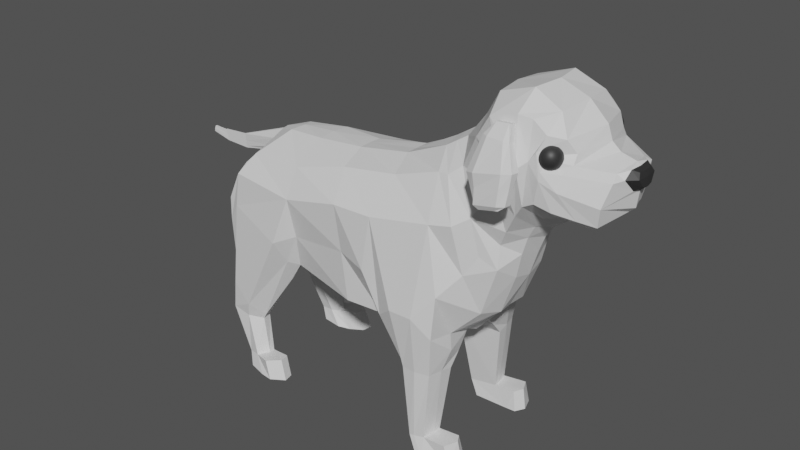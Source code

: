 # Source: dog_03.blend  (saved by Blender 2.80.75; exported with 4.5.12 LTS)
import bpy
from mathutils import Matrix  # noqa: F401  (used for matrix-valued properties, if any)

bpy.ops.wm.read_factory_settings(use_empty=True)
scene = bpy.context.scene
scene.name = 'Scene'

# ---- collections
col_collection = bpy.data.collections.new('Collection'); scene.collection.children.link(col_collection)

# ---- materials (node trees are filled in below, after node groups)
mat_material_001 = bpy.data.materials.new('Material.001')
mat_material_002 = bpy.data.materials.new('Material.002')

# ---- material node trees
mat_material_001.use_nodes = True; mat_material_001.node_tree.nodes.clear()
_N = mat_material_001.node_tree.nodes; _L = mat_material_001.node_tree.links
n0 = _N.new('ShaderNodeOutputMaterial'); n0.name = 'Material Output'; n0.location = (300, 300)
n1 = _N.new('ShaderNodeBsdfPrincipled'); n1.name = 'Principled BSDF'; n1.location = (10, 300)
n1.distribution = 'GGX'
n1.subsurface_method = 'BURLEY'
n1.inputs[3].default_value = 1.45
n1.inputs[27].default_value = (0.0, 0.0, 0.0, 1.0)
n1.inputs[28].default_value = 1.0
_L.new(n1.outputs[0], n0.inputs[0])
n0.is_active_output = True
mat_material_002.use_nodes = True; mat_material_002.node_tree.nodes.clear()
_N = mat_material_002.node_tree.nodes; _L = mat_material_002.node_tree.links
n0 = _N.new('ShaderNodeOutputMaterial'); n0.name = 'Material Output'; n0.location = (300, 300)
n1 = _N.new('ShaderNodeBsdfPrincipled'); n1.name = 'Principled BSDF'; n1.location = (10, 300)
n1.distribution = 'GGX'
n1.subsurface_method = 'BURLEY'
n1.inputs[0].default_value = (0.02772, 0.02772, 0.02772, 1.0)
n1.inputs[3].default_value = 1.45
n1.inputs[27].default_value = (0.0, 0.0, 0.0, 1.0)
n1.inputs[28].default_value = 1.0
_L.new(n1.outputs[0], n0.inputs[0])
n0.is_active_output = True

# ---- world
world_world = bpy.data.worlds.new('World'); scene.world = world_world
world_world.use_nodes = True; world_world.node_tree.nodes.clear()
_N = world_world.node_tree.nodes; _L = world_world.node_tree.links
n0 = _N.new('ShaderNodeOutputWorld'); n0.name = 'World Output'; n0.location = (300, 300)
n1 = _N.new('ShaderNodeBackground'); n1.name = 'Background'; n1.location = (10, 300)
n1.inputs[0].default_value = (0.0678, 0.0678, 0.0678, 1.0)
_L.new(n1.outputs[0], n0.inputs[0])
n0.is_active_output = True
world_world.color = (0.5984, 0.5984, 0.5984)
world_world.use_sun_shadow = False
world_world.sun_shadow_jitter_overblur = 0.0

# ---- meshes
me_cube_002 = bpy.data.meshes.new('Cube.002')
me_cube_002.from_pydata([(-0.1565, -0.4412, -1.908), (-1.549, -0.2951, 0.01636), (-0.04627, -0.4504, -1.53), (-1.062, -0.4202, 0.6127), (0.09485, -0.4547, -1.261), (-0.6994, -0.5778, 1.16), (0.4846, -0.546, -0.8625), (0.6319, -0.6951, 1.139), (1.011, -0.7559, 0.5073), (1.244, -0.5874, -0.8634), (1.019, -0.8677, 0.3301), (0.8612, -0.8614, 0.7487), (1.356, -0.5975, -0.8421), (1.61, -0.4693, 0.2201), (-0.8476, -1.12, -1.143), (-0.4801, -1.009, -0.4546), (-0.1536, -1.279, -0.04698), (0.3383, -1.207, 0.3267), (0.8679, -1.096, -0.1397), (1.556, -0.8201, -0.3283), (1.882, -0.192, 0.2258), (1.941, -0.1387, -0.04586), (-0.08154, 0.0, -2.002), (-1.591, 0.0, 0.09099), (0.04882, 0.0, -1.647), (-1.069, 0.0, 0.6353), (0.2102, 0.0, -1.396), (-0.7261, 0.0, 1.202), (0.6555, 0.0, -1.044), (0.7376, 0.0, 1.206), (1.224, 0.0, 0.5532), (1.238, 0.0, -0.7895), (1.401, 0.0, 0.4042), (1.121, 0.0, 0.8382), (1.402, 0.0, -0.7387), (1.711, 0.0, 0.324), (1.779, 0.0, -0.5271), (1.894, 0.0, 0.2213), (1.956, 0.0, -0.06168), (-1.36, -0.6945, -0.4016), (0.7557, -0.9353, 0.6153), (-0.9006, -0.9656, 0.3748), (-0.562, -1.07, 0.8776), (0.276, -1.011, 1.01), (0.8053, -0.8691, 0.4731), (0.8295, -0.9335, 0.3456), (1.655, -0.6563, 0.1126), (1.918, -0.2589, 0.1184), (1.934, 0.0, 0.1145), (0.6315, -1.048, 0.6396), (0.6005, -1.074, 0.8209), (0.5979, -1.12, 0.4914), (0.4956, -1.213, 0.5349), (0.8813, -0.9973, 0.1653), (0.7819, -0.976, 0.2498), (0.808, -0.5983, -0.835), (0.5678, -1.216, 0.03454), (0.9304, 0.0, -0.9166), (0.5849, -1.204, 0.2026), (0.6258, -1.117, 0.3405), (1.791, -0.1812, -0.1477), (1.765, -0.2705, 0.2696), (1.791, 0.0, 0.2692), (1.824, 0.0, -0.1766), (1.742, -0.4226, 0.1185), (0.03866, -0.622, 1.414), (0.2829, -0.5039, -1.022), (0.1648, -1.301, 0.174), (0.4413, 0.0, -1.236), (0.1447, 0.0, 1.432), (-0.005662, -1.05, 1.045), (-1.354, -0.9599, -3.854), (-1.977, -0.3858, -0.2608), (-1.641, -1.351, -1.439), (-1.419, 0.0, -4.247), (-2.016, 0.0, -0.1892), (-1.843, -0.7884, -0.6278), (-1.348, -1.468, -2.837), (-3.031, -1.062, -3.998), (-2.978, -0.2976, -0.7161), (-2.997, -1.443, -1.677), (-2.861, 0.0, -4.307), (-3.003, 0.0, -0.7309), (-2.838, -0.8517, -0.9484), (-3.152, -1.505, -2.868), (-3.798, -1.224, -3.922), (-4.202, -0.2822, -0.9412), (-3.931, -1.418, -1.718), (-3.718, 0.0, -4.176), (-4.215, 0.0, -0.9399), (-4.09, -0.9063, -1.132), (-3.837, -1.341, -2.761), (-5.37, -0.9808, -3.76), (-5.186, -0.3974, -0.9769), (-5.254, -1.404, -2.027), (-5.817, 0.0, -4.004), (-5.215, 0.0, -0.9541), (-5.31, -1.023, -1.446), (-5.245, -1.193, -2.965), (-0.4091, -0.8498, -2.173), (-0.254, 0.0, -2.553), (-0.7292, -1.003, -1.937), (-0.2449, -0.875, -1.318), (0.01533, -1.008, -0.867), (0.4568, -1.146, -0.4438), (1.16, -0.887, -0.6457), (1.488, -0.7418, -0.7215), (-0.422, -0.7763, -1.679), (1.663, 0.0, -0.631), (0.7643, -1.065, -0.5465), (0.2144, -1.113, -0.5837), (-7.352, -0.9822, -3.163), (-6.157, -0.2852, -1.073), (-6.856, -1.239, -1.966), (-6.983, 0.0, -3.811), (-6.034, 0.0, -1.021), (-6.614, -0.9309, -1.543), (-7.163, -1.229, -2.613), (-0.9824, -1.139, -2.37), (-1.148, -1.305, -1.338), (-1.763, -0.3419, -0.1222), (-1.803, 0.0, -0.0491), (-0.6488, 0.0, -3.366), (-0.7738, -0.8005, -3.259), (-1.605, -0.8214, -0.6049), (-1.431, -0.3, -4.097), (-2.883, -0.5081, -4.193), (-3.729, -0.6898, -4.237), (-5.693, -0.5209, -3.999), (-0.2752, -0.4167, -2.451), (-7.039, -0.5225, -3.775), (-0.6026, -0.3731, -3.343), (-7.197, -0.7665, -2.83), (-6.532, -0.1123, -1.216), (-6.872, -0.9577, -1.794), (-7.334, 0.0, -3.078), (-6.554, 0.0, -1.17), (-6.712, -0.5851, -1.516), (-7.034, -0.8447, -2.254), (-7.299, -0.4494, -3.014), (-1.433, -1.116, -4.675), (-1.807, -1.511, -4.662), (-1.506, -1.422, -4.674), (-2.437, -1.042, -4.688), (-2.11, -1.49, -4.67), (-2.238, -1.353, -4.679), (-1.414, -0.839, -4.737), (-2.399, -0.7718, -4.742), (-2.695, -0.9805, -4.296), (-2.561, -0.5977, -4.47), (-1.817, -1.639, -3.398), (-1.398, -1.534, -3.758), (-2.707, -1.492, -3.708), (-1.311, -0.9737, -4.218), (-1.407, -0.5999, -4.439), (-2.324, -1.654, -3.396), (-1.573, -1.132, -6.213), (-1.853, -1.444, -6.261), (-1.628, -1.41, -6.222), (-2.211, -1.121, -6.322), (-1.967, -1.444, -6.28), (-2.063, -1.347, -6.296), (-1.559, -0.9769, -6.21), (-2.183, -0.9693, -6.317), (-1.225, -1.12, -6.605), (-1.582, -1.556, -6.622), (-1.296, -1.505, -6.623), (-2.018, -1.109, -6.634), (-1.708, -1.558, -6.636), (-1.829, -1.423, -6.639), (-1.207, -0.9043, -6.605), (-1.982, -0.8983, -6.625), (-0.9552, -1.162, -6.141), (-1.089, -1.443, -6.164), (-1.076, -0.969, -6.162), (-0.8723, -1.133, -6.604), (-0.9887, -1.455, -6.621), (-0.9955, -0.9149, -6.602), (-6.382, -0.8724, -5.231), (-6.567, -1.464, -4.978), (-6.329, -1.185, -5.284), (-7.143, -1.014, -4.328), (-6.94, -1.474, -4.543), (-7.069, -1.248, -4.413), (-6.616, -0.7046, -4.931), (-7.015, -0.735, -4.464), (-5.667, -0.9461, -4.221), (-5.56, -1.186, -3.67), (-7.173, -1.234, -3.135), (-6.911, -1.3, -2.715), (-7.066, -0.5713, -3.982), (-7.331, -0.9881, -3.501), (-5.585, -1.553, -3.085), (-5.934, -0.5579, -4.341), (-6.451, -0.96, -5.4), (-6.663, -1.396, -5.326), (-6.399, -1.181, -5.41), (-7.265, -1.107, -5.174), (-7.059, -1.426, -5.219), (-7.188, -1.271, -5.195), (-6.711, -0.8547, -5.318), (-7.135, -0.8999, -5.203), (-5.875, -1.054, -6.577), (-6.098, -1.624, -6.553), (-5.821, -1.276, -6.574), (-6.719, -1.199, -6.544), (-6.507, -1.521, -6.541), (-6.638, -1.364, -6.547), (-6.146, -0.9476, -6.557), (-6.585, -0.9911, -6.542), (-6.226, -1.096, -6.218), (-6.217, -1.238, -6.207), (-6.428, -1.033, -6.239), (-6.726, -1.066, -6.271), (-6.857, -1.203, -6.293), (-6.778, -1.307, -6.283), (-6.381, -1.465, -6.229), (-6.65, -1.404, -6.258), (-5.586, -1.22, -6.571), (-5.809, -1.659, -6.547), (-5.532, -1.444, -6.568), (-5.732, -1.182, -6.125), (-5.68, -1.404, -6.115), (-5.955, -1.625, -6.135), (-6.92, -0.03312, -1.841), (-6.863, -0.09432, -1.719), (-6.791, -0.1177, -1.506), (-6.679, 0.0, -1.256), (-6.875, 0.0, -1.78), (-6.693, -0.03731, -1.279), (-7.907, 0.0, -2.052), (-7.914, 0.0, -2.025), (-7.931, 0.0, -1.888), (-7.935, 0.0, -1.721), (-7.904, 0.0, -2.061), (-7.937, 0.0, -1.737), (-8.503, 0.0, -2.035), (-8.511, 0.0, -2.014), (-8.534, 0.0, -1.904), (-8.547, 0.0, -1.77), (-8.5, 0.0, -2.043), (-8.548, 0.0, -1.783), (-8.919, 0.0, -1.848), (-8.927, 0.0, -1.908), (-8.925, -0.02879, -1.92), (-8.927, -0.03137, -1.908), (-8.919, -0.03269, -1.848), (-8.896, 0.0, -1.778), (-8.924, 0.0, -1.924), (-8.9, -0.02556, -1.785), (-7.081, -0.2422, -2.376), (-7.1, 0.0, -2.415)], [], [(41, 3, 1, 39), (22, 24, 2, 0), (25, 23, 1, 3), (109, 55, 9, 105), (25, 3, 5, 27), (70, 67, 17, 43), (102, 2, 4, 103), (33, 11, 8, 30), (29, 7, 11, 33), (30, 8, 10, 32), (104, 109, 56, 17), (11, 40, 44, 8), (66, 68, 28, 6), (41, 15, 16, 42), (108, 36, 19, 106), (102, 15, 14, 107), (48, 37, 20, 47), (62, 61, 20, 37), (18, 19, 46, 53), (32, 10, 13, 35), (60, 63, 38, 21), (49, 40, 11, 50), (70, 43, 7, 65), (2, 24, 26, 4), (61, 64, 47, 20), (64, 60, 21, 47), (110, 104, 17, 67), (3, 41, 42, 5), (49, 50, 52, 51), (55, 57, 31, 9), (31, 34, 12, 9), (15, 41, 39, 14), (45, 10, 8, 44), (10, 45, 54, 53), (58, 59, 51, 52), (38, 48, 47, 21), (50, 11, 7, 43), (17, 52, 50, 43), (105, 9, 12, 106), (56, 58, 52, 17), (53, 54, 59, 58), (6, 28, 57, 55), (13, 46, 64, 61), (19, 36, 63, 60), (18, 53, 58, 56), (35, 13, 61, 62), (69, 65, 7, 29), (10, 53, 46, 13), (46, 19, 60, 64), (27, 5, 65, 69), (103, 110, 67, 16), (42, 70, 65, 5), (4, 26, 68, 66), (42, 16, 67, 70), (152, 148, 143, 145), (72, 75, 82, 79), (151, 150, 141, 142), (148, 149, 147, 143), (73, 76, 83, 80), (76, 72, 79, 83), (79, 82, 89, 86), (126, 78, 85, 127), (78, 84, 91, 85), (80, 83, 90, 87), (83, 79, 86, 90), (84, 80, 87, 91), (127, 85, 92, 128), (85, 91, 98, 92), (87, 90, 97, 94), (90, 86, 93, 97), (91, 87, 94, 98), (86, 89, 96, 93), (119, 118, 101, 14), (121, 120, 1, 23), (131, 122, 100, 129), (118, 123, 99, 101), (124, 119, 14, 39), (120, 124, 39, 1), (4, 66, 110, 103), (18, 105, 106, 19), (66, 6, 104, 110), (2, 102, 107, 0), (34, 108, 106, 12), (6, 55, 109, 104), (15, 102, 103, 16), (56, 109, 105, 18), (191, 190, 185, 181), (94, 97, 116, 113), (97, 93, 112, 116), (189, 188, 183, 182), (93, 96, 115, 112), (186, 187, 180, 178), (72, 76, 124, 120), (76, 73, 119, 124), (77, 71, 123, 118), (125, 74, 122, 131), (75, 72, 120, 121), (73, 77, 118, 119), (71, 125, 131, 123), (95, 128, 130, 114), (123, 131, 129, 99), (88, 127, 128, 95), (81, 126, 127, 88), (74, 125, 126, 81), (117, 113, 134, 138), (112, 115, 136, 133), (130, 111, 132, 139), (114, 130, 139, 135), (111, 117, 138, 132), (113, 116, 137, 134), (116, 112, 133, 137), (145, 143, 159, 161), (147, 146, 162, 163), (146, 140, 156, 162), (154, 153, 140, 146), (153, 151, 142, 140), (149, 154, 146, 147), (150, 155, 144, 141), (155, 152, 145, 144), (80, 84, 152, 155), (73, 80, 155, 150), (126, 125, 154, 149), (71, 77, 151, 153), (125, 71, 153, 154), (78, 126, 149, 148), (77, 73, 150, 151), (84, 78, 148, 152), (160, 161, 169, 168), (157, 160, 168, 165), (158, 157, 165, 166), (143, 147, 163, 159), (142, 141, 157, 158), (141, 144, 160, 157), (144, 145, 161, 160), (140, 142, 158, 156), (166, 165, 168, 169), (170, 164, 167, 171), (164, 166, 169, 167), (162, 156, 172, 174), (156, 158, 173, 172), (163, 162, 170, 171), (161, 159, 167, 169), (159, 163, 171, 167), (172, 173, 176, 175), (174, 172, 175, 177), (170, 162, 174, 177), (166, 164, 175, 176), (158, 166, 176, 173), (164, 170, 177, 175), (182, 183, 199, 198), (179, 182, 198, 195), (180, 179, 195, 196), (192, 189, 182, 179), (188, 191, 181, 183), (187, 192, 179, 180), (190, 193, 184, 185), (193, 186, 178, 184), (128, 92, 186, 193), (130, 128, 193, 190), (98, 94, 192, 187), (117, 111, 191, 188), (94, 113, 189, 192), (92, 98, 187, 186), (113, 117, 188, 189), (111, 130, 190, 191), (213, 212, 208, 209), (212, 210, 202, 208), (204, 202, 218, 220), (178, 180, 196, 194), (184, 178, 194, 200), (185, 184, 200, 201), (183, 181, 197, 199), (181, 185, 201, 197), (202, 204, 207, 205), (204, 203, 206, 207), (208, 202, 205, 209), (215, 214, 205, 207), (214, 213, 209, 205), (211, 216, 223, 222), (216, 217, 206, 203), (217, 215, 207, 206), (198, 199, 215, 217), (195, 198, 217, 216), (196, 195, 216, 211), (197, 201, 213, 214), (199, 197, 214, 215), (194, 196, 211, 210), (200, 194, 210, 212), (201, 200, 212, 213), (221, 222, 220, 218), (222, 223, 219, 220), (210, 211, 222, 221), (202, 210, 221, 218), (216, 203, 219, 223), (203, 204, 220, 219), (0, 129, 100, 22), (99, 129, 0, 107), (14, 101, 99, 107), (135, 139, 250, 251), (137, 133, 229, 226), (138, 134, 226, 225), (139, 132, 138, 250), (251, 250, 224, 228), (224, 225, 231, 230), (229, 227, 233, 235), (228, 224, 230, 234), (133, 136, 227, 229), (134, 137, 226), (226, 229, 235, 232), (230, 231, 237, 236), (234, 230, 236, 240), (232, 235, 241, 238), (225, 226, 232, 231), (240, 236, 244, 248), (238, 241, 249, 246), (237, 238, 246, 245), (235, 233, 239, 241), (231, 232, 238, 237), (246, 249, 247, 242), (246, 242, 243, 245), (245, 243, 248, 244), (236, 237, 245, 244), (241, 239, 247, 249), (138, 225, 224, 250)])
me_cube_002.polygons.foreach_set('material_index', [0, 0, 0, 0, 0, 0, 0, 0, 0, 0, 0, 0, 0, 0, 0, 0, 1, 1, 0, 0, 1, 0, 0, 0, 1, 1, 0, 0, 0, 0, 0, 0, 0, 0, 0, 1, 0, 0, 0, 0, 0, 0, 0, 0, 0, 0, 0, 0, 0, 0, 0, 0, 0, 0, 0, 0, 0, 0, 0, 0, 0, 0, 0, 0, 0, 0, 0, 0, 0, 0, 0, 0, 0, 0, 0, 0, 0, 0, 0, 0, 0, 0, 0, 0, 0, 0, 0, 0, 0, 0, 0, 0, 0, 0, 0, 0, 0, 0, 0, 0, 0, 0, 0, 0, 0, 0, 0, 0, 0, 0, 0, 0, 0, 0, 0, 0, 0, 0, 0, 0, 0, 0, 0, 0, 0, 0, 0, 0, 0, 0, 0, 0, 0, 0, 0, 0, 0, 0, 0, 0, 0, 0, 0, 0, 0, 0, 0, 0, 0, 0, 0, 0, 0, 0, 0, 0, 0, 0, 0, 0, 0, 0, 0, 0, 0, 0, 0, 0, 0, 0, 0, 0, 0, 0, 0, 0, 0, 0, 0, 0, 0, 0, 0, 0, 0, 0, 0, 0, 0, 0, 0, 0, 0, 0, 0, 0, 0, 0, 0, 0, 0, 0, 0, 0, 0, 0, 0, 0, 0, 0, 0, 0, 0, 0, 0, 0, 0, 0, 0, 0, 0, 0, 0, 0])
_uv = me_cube_002.uv_layers.new(name='UVMap')
_uv.uv.foreach_set('vector', [0.6006, 0.75, 0.625, 0.7234, 0.625, 1.0, 0.6006, 1.0, 0.125, 0.625, 0.375, 0.625, 0.375, 0.75, 0.125, 0.75, 0.625, 0.625, 0.875, 0.625, 0.875, 0.75, 0.625, 0.7234, 0.4128, 0.75, 0.375, 0.75, 0.375, 0.708, 0.3692, 0.6867, 0.625, 0.625, 0.625, 0.7234, 0.6204, 0.7333, 0.625, 0.625, 0.5961, 0.75, 0.5133, 0.75, 0.4944, 0.75, 0.5996, 0.75, 0.4212, 0.75, 0.375, 0.75, 0.375, 0.75, 0.4212, 0.75, 0.625, 0.625, 0.3542, 0.425, 0.4558, 0.5423, 0.625, 0.625, 0.625, 0.625, 0.6167, 0.75, 0.3542, 0.425, 0.625, 0.625, 0.625, 0.625, 0.4558, 0.5423, 0.3054, 0.3527, 0.625, 0.625, 0.4212, 0.75, 0.4128, 0.75, 0.4769, 0.75, 0.4944, 0.75, 0.3542, 0.425, 0.0, 0.0, 0.1726, 0.2125, 0.4558, 0.5423, 0.375, 0.75, 0.375, 0.625, 0.375, 0.625, 0.375, 0.75, 0.6006, 0.75, 0.5133, 0.75, 0.5133, 0.75, 0.5926, 0.75, 0.3981, 0.625, 0.444, 0.625, 0.444, 0.75, 0.3981, 0.75, 0.4212, 0.75, 0.5133, 0.75, 0.5133, 1.0, 0.4212, 1.0, 0.5855, 0.625, 0.625, 0.625, 0.625, 0.6996, 0.5855, 0.75, 0.625, 0.625, 0.625, 0.6876, 0.625, 0.6996, 0.625, 0.625, 0.5298, 0.75, 0.444, 0.75, 0.5855, 0.75, 0.5855, 0.75, 0.625, 0.625, 0.3054, 0.3527, 0.625, 0.6825, 0.625, 0.625, 0.444, 0.75, 0.444, 0.625, 0.444, 0.625, 0.444, 0.7192, 0.0, 0.0, 0.0, 0.0, 0.3542, 0.425, 0.0, 0.0, 0.5961, 0.75, 0.5996, 0.75, 0.6167, 0.75, 0.6185, 0.7417, 0.375, 0.75, 0.375, 0.625, 0.375, 0.625, 0.375, 0.75, 0.625, 0.6876, 0.5855, 0.75, 0.5855, 0.75, 0.625, 0.6996, 0.5855, 0.75, 0.444, 0.75, 0.444, 0.7192, 0.5855, 0.75, 0.4212, 0.75, 0.4212, 0.75, 0.4944, 0.75, 0.5133, 0.75, 0.625, 0.7234, 0.6006, 0.75, 0.5926, 0.75, 0.6204, 0.7333, 0.0, 0.0, 0.0, 0.0, 0.04748, 0.06937, 0.0, 0.0, 0.375, 0.75, 0.375, 0.625, 0.375, 0.625, 0.375, 0.708, 0.375, 0.625, 0.375, 0.625, 0.375, 0.75, 0.375, 0.708, 0.5133, 0.75, 0.6006, 0.75, 0.6006, 1.0, 0.5133, 1.0, 0.0, 0.0, 0.3054, 0.3527, 0.4558, 0.5423, 0.1726, 0.2125, 0.3054, 0.3527, 0.0, 0.0, 0.0, 0.0, 0.5855, 0.75, 0.607, 0.75, 0.0, 0.0, 0.0, 0.0, 0.6147, 0.75, 0.444, 0.625, 0.5855, 0.625, 0.5855, 0.75, 0.444, 0.7192, 0.0, 0.0, 0.3542, 0.425, 0.6167, 0.75, 0.5996, 0.75, 0.4944, 0.75, 0.04748, 0.06937, 0.0, 0.0, 0.5996, 0.75, 0.4148, 0.75, 0.375, 0.708, 0.375, 0.75, 0.3981, 0.75, 0.4769, 0.75, 0.607, 0.75, 0.6147, 0.75, 0.4944, 0.75, 0.5855, 0.75, 0.0, 0.0, 0.0, 0.0, 0.607, 0.75, 0.375, 0.75, 0.375, 0.625, 0.375, 0.625, 0.375, 0.75, 0.625, 0.6825, 0.5855, 0.75, 0.5855, 0.75, 0.625, 0.6876, 0.444, 0.75, 0.444, 0.625, 0.444, 0.625, 0.444, 0.75, 0.4142, 0.6502, 0.5855, 0.75, 0.607, 0.75, 0.4769, 0.75, 0.625, 0.625, 0.625, 0.6825, 0.625, 0.6876, 0.625, 0.625, 0.625, 0.625, 0.6185, 0.7417, 0.6167, 0.75, 0.625, 0.625, 0.3054, 0.3527, 0.5855, 0.75, 0.5855, 0.75, 0.625, 0.6825, 0.5855, 0.75, 0.444, 0.75, 0.444, 0.75, 0.5855, 0.75, 0.625, 0.625, 0.6204, 0.7333, 0.6185, 0.7417, 0.625, 0.625, 0.4212, 0.75, 0.4212, 0.75, 0.5133, 0.75, 0.5133, 0.75, 0.5926, 0.75, 0.5961, 0.75, 0.6185, 0.7417, 0.6204, 0.7333, 0.375, 0.75, 0.375, 0.625, 0.375, 0.625, 0.375, 0.75, 0.5926, 0.75, 0.5133, 0.75, 0.5133, 0.75, 0.5961, 0.75, 0.0, 0.0, 0.0, 0.0, 0.0, 0.0, 0.0, 0.0, 0.0, 0.0, 0.0, 0.0, 0.0, 0.0, 0.0, 0.0, 0.0, 0.0, 0.0, 0.0, 0.0, 0.0, 0.0, 0.0, 0.0, 0.0, 0.0, 0.0, 0.0, 0.0, 0.0, 0.0, 0.0, 0.0, 0.0, 0.0, 0.0, 0.0, 0.0, 0.0, 0.0, 0.0, 0.0, 0.0, 0.0, 0.0, 0.0, 0.0, 0.0, 0.0, 0.0, 0.0, 0.0, 0.0, 0.0, 0.0, 0.0, 0.0, 0.0, 0.0, 0.0, 0.0, 0.0, 0.0, 0.0, 0.0, 0.0, 0.0, 0.0, 0.0, 0.0, 0.0, 0.0, 0.0, 0.0, 0.0, 0.0, 0.0, 0.0, 0.0, 0.0, 0.0, 0.0, 0.0, 0.0, 0.0, 0.0, 0.0, 0.0, 0.0, 0.0, 0.0, 0.0, 0.0, 0.0, 0.0, 0.0, 0.0, 0.0, 0.0, 0.0, 0.0, 0.0, 0.0, 0.0, 0.0, 0.0, 0.0, 0.0, 0.0, 0.0, 0.0, 0.0, 0.0, 0.0, 0.0, 0.0, 0.0, 0.0, 0.0, 0.0, 0.0, 0.0, 0.0, 0.0, 0.0, 0.0, 0.0, 0.0, 0.0, 0.0, 0.0, 0.0, 0.0, 0.0, 0.0, 0.0, 0.0, 0.0, 0.0, 0.0, 0.0, 0.0, 0.0, 0.0, 0.0, 0.0, 0.0, 0.0, 0.0, 0.0, 0.0, 0.0, 0.0, 0.0, 0.0, 0.0, 0.0, 0.0, 0.0, 0.0, 0.0, 0.0, 0.0, 0.0, 0.0, 0.0, 0.0, 0.0, 0.0, 0.0, 0.0, 0.0, 0.0, 0.0, 0.0, 0.0, 0.0, 0.0, 0.0, 0.0, 0.0, 0.0, 0.0, 0.0, 0.0, 0.0, 0.0, 0.0, 0.0, 0.0, 0.0, 0.375, 0.75, 0.375, 0.75, 0.4212, 0.75, 0.4212, 0.75, 0.5298, 0.75, 0.4148, 0.75, 0.3981, 0.75, 0.444, 0.75, 0.375, 0.75, 0.375, 0.75, 0.4212, 0.75, 0.4212, 0.75, 0.375, 0.75, 0.4212, 0.75, 0.4212, 1.0, 0.375, 1.0, 0.375, 0.625, 0.3981, 0.625, 0.3981, 0.75, 0.375, 0.75, 0.375, 0.75, 0.375, 0.75, 0.4128, 0.75, 0.4212, 0.75, 0.5133, 0.75, 0.4212, 0.75, 0.4212, 0.75, 0.5133, 0.75, 0.4769, 0.75, 0.4128, 0.75, 0.3692, 0.6867, 0.4142, 0.6502, 0.0, 0.0, 0.0, 0.0, 0.0, 0.0, 0.0, 0.0, 0.0, 0.0, 0.0, 0.0, 0.0, 0.0, 0.0, 0.0, 0.0, 0.0, 0.0, 0.0, 0.0, 0.0, 0.0, 0.0, 0.0, 0.0, 0.0, 0.0, 0.0, 0.0, 0.0, 0.0, 0.0, 0.0, 0.0, 0.0, 0.0, 0.0, 0.0, 0.0, 0.0, 0.0, 0.0, 0.0, 0.0, 0.0, 0.0, 0.0, 0.0, 0.0, 0.0, 0.0, 0.0, 0.0, 0.0, 0.0, 0.0, 0.0, 0.0, 0.0, 0.0, 0.0, 0.0, 0.0, 0.0, 0.0, 0.0, 0.0, 0.0, 0.0, 0.0, 0.0, 0.0, 0.0, 0.0, 0.0, 0.0, 0.0, 0.0, 0.0, 0.0, 0.0, 0.0, 0.0, 0.0, 0.0, 0.0, 0.0, 0.0, 0.0, 0.0, 0.0, 0.0, 0.0, 0.0, 0.0, 0.0, 0.0, 0.0, 0.0, 0.0, 0.0, 0.0, 0.0, 0.0, 0.0, 0.0, 0.0, 0.0, 0.0, 0.0, 0.0, 0.0, 0.0, 0.0, 0.0, 0.0, 0.0, 0.0, 0.0, 0.0, 0.0, 0.0, 0.0, 0.0, 0.0, 0.0, 0.0, 0.0, 0.0, 0.0, 0.0, 0.0, 0.0, 0.0, 0.0, 0.0, 0.0, 0.0, 0.0, 0.0, 0.0, 0.0, 0.0, 0.0, 0.0, 0.0, 0.0, 0.0, 0.0, 0.0, 0.0, 0.0, 0.0, 0.0, 0.0, 0.0, 0.0, 0.0, 0.0, 0.0, 0.0, 0.0, 0.0, 0.0, 0.0, 0.0, 0.0, 0.0, 0.0, 0.0, 0.0, 0.0, 0.0, 0.0, 0.0, 0.0, 0.0, 0.0, 0.0, 0.0, 0.0, 0.0, 0.0, 0.0, 0.0, 0.0, 0.0, 0.0, 0.0, 0.0, 0.0, 0.0, 0.0, 0.0, 0.0, 0.0, 0.0, 0.0, 0.0, 0.0, 0.0, 0.0, 0.0, 0.0, 0.0, 0.0, 0.0, 0.0, 0.0, 0.0, 0.0, 0.0, 0.0, 0.0, 0.0, 0.0, 0.0, 0.0, 0.0, 0.0, 0.0, 0.0, 0.0, 0.0, 0.0, 0.0, 0.0, 0.0, 0.0, 0.0, 0.0, 0.0, 0.0, 0.0, 0.0, 0.0, 0.0, 0.0, 0.0, 0.0, 0.0, 0.0, 0.0, 0.0, 0.0, 0.0, 0.0, 0.0, 0.0, 0.0, 0.0, 0.0, 0.0, 0.0, 0.0, 0.0, 0.0, 0.0, 0.0, 0.0, 0.0, 0.0, 0.0, 0.0, 0.0, 0.0, 0.0, 0.0, 0.0, 0.0, 0.0, 0.0, 0.0, 0.0, 0.0, 0.0, 0.0, 0.0, 0.0, 0.0, 0.0, 0.0, 0.0, 0.0, 0.0, 0.0, 0.0, 0.0, 0.0, 0.0, 0.0, 0.0, 0.0, 0.0, 0.0, 0.0, 0.0, 0.0, 0.0, 0.0, 0.0, 0.0, 0.0, 0.0, 0.0, 0.0, 0.0, 0.0, 0.0, 0.0, 0.0, 0.0, 0.0, 0.0, 0.0, 0.0, 0.0, 0.0, 0.0, 0.0, 0.0, 0.0, 0.0, 0.0, 0.0, 0.0, 0.0, 0.0, 0.0, 0.0, 0.0, 0.0, 0.0, 0.0, 0.0, 0.0, 0.0, 0.0, 0.0, 0.0, 0.0, 0.0, 0.0, 0.0, 0.0, 0.0, 0.0, 0.0, 0.0, 0.0, 0.0, 0.0, 0.0, 0.0, 0.0, 0.0, 0.0, 0.0, 0.0, 0.0, 0.0, 0.0, 0.0, 0.0, 0.0, 0.0, 0.0, 0.0, 0.0, 0.0, 0.0, 0.0, 0.0, 0.0, 0.0, 0.0, 0.0, 0.0, 0.0, 0.0, 0.0, 0.0, 0.0, 0.0, 0.0, 0.0, 0.0, 0.0, 0.0, 0.0, 0.0, 0.0, 0.0, 0.0, 0.0, 0.0, 0.0, 0.0, 0.0, 0.0, 0.0, 0.0, 0.0, 0.0, 0.0, 0.0, 0.0, 0.0, 0.0, 0.0, 0.0, 0.0, 0.0, 0.0, 0.0, 0.0, 0.0, 0.0, 0.0, 0.0, 0.0, 0.0, 0.0, 0.0, 0.0, 0.0, 0.0, 0.0, 0.0, 0.0, 0.0, 0.0, 0.0, 0.0, 0.0, 0.0, 0.0, 0.0, 0.0, 0.0, 0.0, 0.0, 0.0, 0.0, 0.0, 0.0, 0.0, 0.0, 0.0, 0.0, 0.0, 0.0, 0.0, 0.0, 0.0, 0.0, 0.0, 0.0, 0.0, 0.0, 0.0, 0.0, 0.0, 0.0, 0.0, 0.0, 0.0, 0.0, 0.0, 0.0, 0.0, 0.0, 0.0, 0.0, 0.0, 0.0, 0.0, 0.0, 0.0, 0.0, 0.0, 0.0, 0.0, 0.0, 0.0, 0.0, 0.0, 0.0, 0.0, 0.0, 0.0, 0.0, 0.0, 0.0, 0.0, 0.0, 0.0, 0.0, 0.0, 0.0, 0.0, 0.0, 0.0, 0.0, 0.0, 0.0, 0.0, 0.0, 0.0, 0.0, 0.0, 0.0, 0.0, 0.0, 0.0, 0.0, 0.0, 0.0, 0.0, 0.0, 0.0, 0.0, 0.0, 0.0, 0.0, 0.0, 0.0, 0.0, 0.0, 0.0, 0.0, 0.0, 0.0, 0.0, 0.0, 0.0, 0.0, 0.0, 0.0, 0.0, 0.0, 0.0, 0.0, 0.0, 0.0, 0.0, 0.0, 0.0, 0.0, 0.0, 0.0, 0.0, 0.0, 0.0, 0.0, 0.0, 0.0, 0.0, 0.0, 0.0, 0.0, 0.0, 0.0, 0.0, 0.0, 0.0, 0.0, 0.0, 0.0, 0.0, 0.0, 0.0, 0.0, 0.0, 0.0, 0.0, 0.0, 0.0, 0.0, 0.0, 0.0, 0.0, 0.0, 0.0, 0.0, 0.0, 0.0, 0.0, 0.0, 0.0, 0.0, 0.0, 0.0, 0.0, 0.0, 0.0, 0.0, 0.0, 0.0, 0.0, 0.0, 0.0, 0.0, 0.0, 0.0, 0.0, 0.0, 0.0, 0.0, 0.0, 0.0, 0.0, 0.0, 0.0, 0.0, 0.0, 0.0, 0.0, 0.0, 0.0, 0.0, 0.0, 0.0, 0.0, 0.0, 0.0, 0.0, 0.0, 0.0, 0.0, 0.0, 0.0, 0.0, 0.0, 0.0, 0.0, 0.0, 0.0, 0.0, 0.0, 0.0, 0.0, 0.0, 0.0, 0.0, 0.0, 0.0, 0.0, 0.0, 0.0, 0.0, 0.0, 0.0, 0.0, 0.0, 0.0, 0.0, 0.0, 0.0, 0.0, 0.0, 0.0, 0.0, 0.0, 0.0, 0.0, 0.0, 0.0, 0.0, 0.0, 0.0, 0.0, 0.0, 0.0, 0.0, 0.0, 0.0, 0.0, 0.0, 0.0, 0.0, 0.0, 0.0, 0.0, 0.0, 0.0, 0.0, 0.0, 0.0, 0.0, 0.0, 0.0, 0.0, 0.0, 0.0, 0.0, 0.0, 0.0, 0.0, 0.0, 0.0, 0.0, 0.0, 0.0, 0.0, 0.0, 0.0, 0.0, 0.0, 0.0, 0.0, 0.0, 0.0, 0.0, 0.0, 0.0, 0.0, 0.0, 0.0, 0.0, 0.0, 0.0, 0.0, 0.0, 0.0, 0.0, 0.0, 0.0, 0.0, 0.0, 0.0, 0.0, 0.0, 0.0, 0.0, 0.0, 0.0, 0.0, 0.0, 0.0, 0.0, 0.0, 0.0, 0.0, 0.0, 0.0, 0.0, 0.0, 0.0, 0.0, 0.0, 0.0, 0.0, 0.0, 0.0, 0.0, 0.0, 0.0, 0.0, 0.0, 0.0, 0.0, 0.0, 0.0, 0.0, 0.0, 0.0, 0.0, 0.0, 0.0, 0.0, 0.0, 0.0, 0.0, 0.0, 0.0, 0.0, 0.0, 0.0, 0.0, 0.0, 0.0, 0.0, 0.0, 0.0, 0.0, 0.0, 0.0, 0.0, 0.0, 0.0, 0.0, 0.0, 0.0, 0.0, 0.0, 0.0, 0.0, 0.0, 0.0, 0.0, 0.0, 0.0, 0.0, 0.0, 0.0, 0.0, 0.0, 0.0, 0.0, 0.0, 0.0, 0.0, 0.0, 0.0, 0.0, 0.0, 0.0, 0.0, 0.0, 0.0, 0.0, 0.0, 0.0, 0.0, 0.0, 0.0, 0.0, 0.0, 0.0, 0.0, 0.0, 0.0, 0.0, 0.0, 0.0, 0.0, 0.0, 0.0, 0.0, 0.0, 0.0, 0.0, 0.0, 0.0, 0.0, 0.0, 0.0, 0.0, 0.0, 0.0, 0.0, 0.0, 0.0, 0.0, 0.0, 0.0, 0.0, 0.0, 0.0, 0.0, 0.0, 0.0, 0.0, 0.0, 0.0, 0.0, 0.0, 0.0, 0.0, 0.0, 0.125, 0.75, 0.0, 0.0, 0.0, 0.0, 0.125, 0.625, 0.0, 0.0, 0.0, 0.0, 0.375, 1.0, 0.4212, 1.0, 0.0, 0.0, 0.0, 0.0, 0.0, 0.0, 0.4212, 1.0, 0.0, 0.0, 0.0, 0.0, 0.0, 0.0, 0.0, 0.0, 0.0, 0.0, 0.0, 0.0, 0.0, 0.0, 0.0, 0.0, 0.0, 0.0, 0.0, 0.0, 0.0, 0.0, 0.0, 0.0, 0.0, 0.0, 0.0, 0.0, 0.0, 0.0, 0.0, 0.0, 0.0, 0.0, 0.0, 0.0, 0.0, 0.0, 0.0, 0.0, 0.0, 0.0, 0.0, 0.0, 0.0, 0.0, 0.0, 0.0, 0.0, 0.0, 0.0, 0.0, 0.0, 0.0, 0.0, 0.0, 0.0, 0.0, 0.0, 0.0, 0.0, 0.0, 0.0, 0.0, 0.0, 0.0, 0.0, 0.0, 0.0, 0.0, 0.0, 0.0, 0.0, 0.0, 0.0, 0.0, 0.0, 0.0, 0.0, 0.0, 0.0, 0.0, 0.0, 0.0, 0.0, 0.0, 0.0, 0.0, 0.0, 0.0, 0.0, 0.0, 0.0, 0.0, 0.0, 0.0, 0.0, 0.0, 0.0, 0.0, 0.0, 0.0, 0.0, 0.0, 0.0, 0.0, 0.0, 0.0, 0.0, 0.0, 0.0, 0.0, 0.0, 0.0, 0.0, 0.0, 0.0, 0.0, 0.0, 0.0, 0.0, 0.0, 0.0, 0.0, 0.0, 0.0, 0.0, 0.0, 0.0, 0.0, 0.0, 0.0, 0.0, 0.0, 0.0, 0.0, 0.0, 0.0, 0.0, 0.0, 0.0, 0.0, 0.0, 0.0, 0.0, 0.0, 0.0, 0.0, 0.0, 0.0, 0.0, 0.0, 0.0, 0.0, 0.0, 0.0, 0.0, 0.0, 0.0, 0.0, 0.0, 0.0, 0.0, 0.0, 0.0, 0.0, 0.0, 0.0, 0.0, 0.0, 0.0, 0.0, 0.0, 0.0, 0.0, 0.0, 0.0, 0.0, 0.0, 0.0, 0.0, 0.0, 0.0, 0.0, 0.0, 0.0, 0.0, 0.0, 0.0, 0.0, 0.0, 0.0, 0.0, 0.0, 0.0, 0.0, 0.0, 0.0, 0.0, 0.0, 0.0, 0.0, 0.0, 0.0, 0.0, 0.0])
me_cube_002.materials.append(mat_material_001)
me_cube_002.materials.append(mat_material_002)
me_cube_002.use_remesh_preserve_volume = False
me_cube_002.use_remesh_preserve_attributes = False
me_cube_002.use_mirror_vertex_groups = False
me_cube_002.update()
me_cube = bpy.data.meshes.new('Cube')
me_cube.from_pydata([(-1.323, -1.472, -0.6849), (-0.7931, -0.6818, 0.1271), (-1.332, -0.5253, -0.7014), (-0.7911, 0.4215, 0.1269), (0.4934, -2.241, -0.651), (0.2073, -0.8091, 0.2544), (0.4827, -0.6534, -0.6723), (0.2091, 0.2941, 0.2542), (-0.9078, -2.541, -4.49), (-0.8998, -1.216, -4.472), (1.16, -3.307, -3.982), (1.171, -1.54, -3.958), (-0.539, -2.743, -4.7), (-0.5283, -0.9829, -4.676), (0.7544, -3.096, -4.347), (0.7651, -1.336, -4.323), (-1.304, -2.735, -3.645), (1.233, -3.508, -2.917), (1.241, -2.17, -2.899), (-1.296, -1.53, -3.629), (1.299, -3.974, -2.072), (-1.718, -1.367, -2.874), (-1.727, -2.734, -2.893), (1.313, -1.782, -2.042), (-0.9627, 0.2064, -0.7379), (-0.5884, 0.3903, 0.1582), (-0.94, -2.322, -0.6975), (-0.5903, -0.7131, 0.1584), (-0.7967, -0.3806, -4.444), (-0.8153, -3.422, -4.486), (-0.2676, -1.054, -4.605), (-0.2783, -2.814, -4.629), (-0.9438, -1.118, -3.519), (-0.9574, -3.343, -3.55), (-1.123, -3.959, -2.741), (-1.101, -0.4758, -2.693), (0.03006, 0.3122, 0.2362), (0.1548, -2.617, -0.6538), (0.6729, -3.816, -4.112), (0.5012, -3.027, -4.416), (0.7302, -4.383, -3.074), (0.7026, -4.457, -2.242), (0.1374, -0.09048, -0.6923), (0.02839, -0.7911, 0.2364), (0.6915, -0.7748, -4.071), (0.512, -1.267, -4.392), (0.7507, -1.019, -3.028), (0.7239, -0.9746, -2.195)], [], [(0, 1, 3, 2), (42, 36, 7, 6), (6, 7, 5, 4), (26, 27, 1, 0), (33, 16, 8, 29), (25, 3, 1, 27), (8, 9, 13, 12), (46, 18, 11, 44), (16, 19, 9, 8), (18, 17, 10, 11), (45, 15, 14, 39), (29, 8, 12, 31), (44, 11, 15, 45), (11, 10, 14, 15), (23, 20, 17, 18), (22, 21, 19, 16), (47, 23, 18, 46), (34, 22, 16, 33), (26, 0, 22, 34), (42, 6, 23, 47), (0, 2, 21, 22), (6, 4, 20, 23), (2, 24, 35, 21), (37, 26, 34, 41), (41, 34, 33, 40), (21, 35, 32, 19), (9, 28, 30, 13), (38, 29, 31, 39), (13, 30, 31, 12), (19, 32, 28, 9), (36, 25, 27, 43), (40, 33, 29, 38), (37, 43, 27, 26), (2, 3, 25, 24), (4, 5, 43, 37), (17, 40, 38, 10), (7, 36, 43, 5), (10, 38, 39, 14), (20, 41, 40, 17), (4, 37, 41, 20), (24, 42, 47, 35), (35, 47, 46, 32), (28, 44, 45, 30), (30, 45, 39, 31), (32, 46, 44, 28), (24, 25, 36, 42)])
_uv = me_cube.uv_layers.new(name='UVMap')
_uv.uv.foreach_set('vector', [0.375, 0.0, 0.625, 0.0, 0.625, 0.25, 0.375, 0.25, 0.375, 0.4511, 0.625, 0.4511, 0.625, 0.5, 0.375, 0.5, 0.375, 0.5, 0.625, 0.5, 0.625, 0.75, 0.375, 0.75, 0.375, 0.9496, 0.625, 0.9496, 0.625, 1.0, 0.375, 1.0, 0.375, 0.9496, 0.375, 1.0, 0.375, 1.0, 0.375, 0.9496, 0.8246, 0.5, 0.875, 0.5, 0.875, 0.75, 0.8246, 0.75, 0.375, 0.0, 0.375, 0.25, 0.375, 0.25, 0.375, 0.0, 0.375, 0.4511, 0.375, 0.5, 0.375, 0.5, 0.375, 0.4511, 0.375, 0.0, 0.375, 0.25, 0.375, 0.25, 0.375, 0.0, 0.375, 0.5, 0.375, 0.75, 0.375, 0.75, 0.375, 0.5, 0.3261, 0.5, 0.375, 0.5, 0.375, 0.75, 0.3261, 0.75, 0.375, 0.9496, 0.375, 1.0, 0.375, 1.0, 0.375, 0.9496, 0.375, 0.4511, 0.375, 0.5, 0.375, 0.5, 0.375, 0.4511, 0.375, 0.5, 0.375, 0.75, 0.375, 0.75, 0.375, 0.5, 0.375, 0.5, 0.375, 0.75, 0.375, 0.75, 0.375, 0.5, 0.375, 0.0, 0.375, 0.25, 0.375, 0.25, 0.375, 0.0, 0.375, 0.4511, 0.375, 0.5, 0.375, 0.5, 0.375, 0.4511, 0.375, 0.9496, 0.375, 1.0, 0.375, 1.0, 0.375, 0.9496, 0.375, 0.9496, 0.375, 1.0, 0.375, 1.0, 0.375, 0.9496, 0.375, 0.4511, 0.375, 0.5, 0.375, 0.5, 0.375, 0.4511, 0.375, 0.0, 0.375, 0.25, 0.375, 0.25, 0.375, 0.0, 0.375, 0.5, 0.375, 0.75, 0.375, 0.75, 0.375, 0.5, 0.375, 0.25, 0.375, 0.3004, 0.375, 0.3004, 0.375, 0.25, 0.375, 0.7989, 0.375, 0.9496, 0.375, 0.9496, 0.375, 0.7989, 0.375, 0.7989, 0.375, 0.9496, 0.375, 0.9496, 0.375, 0.7989, 0.375, 0.25, 0.375, 0.3004, 0.375, 0.3004, 0.375, 0.25, 0.375, 0.25, 0.375, 0.3004, 0.375, 0.3004, 0.375, 0.25, 0.375, 0.7989, 0.375, 0.9496, 0.375, 0.9496, 0.375, 0.7989, 0.125, 0.5, 0.1754, 0.5, 0.1754, 0.75, 0.125, 0.75, 0.375, 0.25, 0.375, 0.3004, 0.375, 0.3004, 0.375, 0.25, 0.6739, 0.5, 0.8246, 0.5, 0.8246, 0.75, 0.6739, 0.75, 0.375, 0.7989, 0.375, 0.9496, 0.375, 0.9496, 0.375, 0.7989, 0.375, 0.7989, 0.625, 0.7989, 0.625, 0.9496, 0.375, 0.9496, 0.375, 0.25, 0.625, 0.25, 0.625, 0.3004, 0.375, 0.3004, 0.375, 0.75, 0.625, 0.75, 0.625, 0.7989, 0.375, 0.7989, 0.375, 0.75, 0.375, 0.7989, 0.375, 0.7989, 0.375, 0.75, 0.625, 0.5, 0.6739, 0.5, 0.6739, 0.75, 0.625, 0.75, 0.375, 0.75, 0.375, 0.7989, 0.375, 0.7989, 0.375, 0.75, 0.375, 0.75, 0.375, 0.7989, 0.375, 0.7989, 0.375, 0.75, 0.375, 0.75, 0.375, 0.7989, 0.375, 0.7989, 0.375, 0.75, 0.375, 0.3004, 0.375, 0.4511, 0.375, 0.4511, 0.375, 0.3004, 0.375, 0.3004, 0.375, 0.4511, 0.375, 0.4511, 0.375, 0.3004, 0.375, 0.3004, 0.375, 0.4511, 0.375, 0.4511, 0.375, 0.3004, 0.1754, 0.5, 0.3261, 0.5, 0.3261, 0.75, 0.1754, 0.75, 0.375, 0.3004, 0.375, 0.4511, 0.375, 0.4511, 0.375, 0.3004, 0.375, 0.3004, 0.625, 0.3004, 0.625, 0.4511, 0.375, 0.4511])
me_cube.use_remesh_preserve_volume = False
me_cube.use_remesh_preserve_attributes = False
me_cube.use_mirror_vertex_groups = False
me_cube.update()
me_sphere = bpy.data.meshes.new('Sphere')
me_sphere.from_pydata([(0.0, 0.1951, 0.9808), (0.0, 0.7071, 0.7071), (0.0, 0.8315, 0.5556), (0.0, 0.9239, 0.3827), (0.0, 0.9808, 0.1951), (0.0, 1.0, 7.55e-08), (0.0, 0.9808, -0.1951), (0.0, 0.9239, -0.3827), (0.0, 0.8315, -0.5556), (0.0, 0.7071, -0.7071), (0.0, 0.5556, -0.8315), (0.0, 0.3827, -0.9239), (0.0, 0.1951, -0.9808), (0.07466, 0.1802, 0.9808), (0.1464, 0.3536, 0.9239), (0.2126, 0.5133, 0.8315), (0.2706, 0.6533, 0.7071), (0.3182, 0.7682, 0.5556), (0.3536, 0.8536, 0.3827), (0.3753, 0.9061, 0.1951), (0.3827, 0.9239, 7.55e-08), (0.3753, 0.9061, -0.1951), (0.3536, 0.8536, -0.3827), (0.3182, 0.7682, -0.5556), (0.2706, 0.6533, -0.7071), (0.2126, 0.5133, -0.8315), (0.1464, 0.3536, -0.9239), (0.07466, 0.1802, -0.9808), (0.1379, 0.1379, 0.9808), (0.2706, 0.2706, 0.9239), (0.3928, 0.3928, 0.8315), (0.5, 0.5, 0.7071), (0.5879, 0.5879, 0.5556), (0.6533, 0.6533, 0.3827), (0.6935, 0.6935, 0.1951), (0.7071, 0.7071, 7.55e-08), (0.6935, 0.6935, -0.1951), (0.6533, 0.6533, -0.3827), (0.5879, 0.5879, -0.5556), (0.5, 0.5, -0.7071), (0.3928, 0.3928, -0.8315), (0.2706, 0.2706, -0.9239), (0.1379, 0.1379, -0.9808), (0.1802, 0.07466, 0.9808), (0.3536, 0.1464, 0.9239), (0.5133, 0.2126, 0.8315), (0.6533, 0.2706, 0.7071), (0.7682, 0.3182, 0.5556), (0.8536, 0.3536, 0.3827), (0.9061, 0.3753, 0.1951), (0.9239, 0.3827, 7.55e-08), (0.9061, 0.3753, -0.1951), (0.8536, 0.3536, -0.3827), (0.7682, 0.3182, -0.5556), (0.6533, 0.2706, -0.7071), (0.5133, 0.2126, -0.8315), (0.3536, 0.1464, -0.9239), (0.1802, 0.07466, -0.9808), (0.1951, -3.452e-07, 0.9808), (0.3827, -3.824e-07, 0.9239), (0.5556, -3.824e-07, 0.8315), (0.7071, -3.973e-07, 0.7071), (0.8315, -4.122e-07, 0.5556), (0.9239, -3.824e-07, 0.3827), (0.9808, -3.824e-07, 0.1951), (1.0, -4.42e-07, 7.55e-08), (0.9808, -3.824e-07, -0.1951), (0.9239, -4.42e-07, -0.3827), (0.8315, -4.122e-07, -0.5556), (0.7071, -3.973e-07, -0.7071), (0.5556, -3.824e-07, -0.8315), (0.3827, -3.973e-07, -0.9239), (0.1951, -3.452e-07, -0.9808), (0.1802, -0.07466, 0.9808), (0.3536, -0.1464, 0.9239), (0.5133, -0.2126, 0.8315), (0.6533, -0.2706, 0.7071), (0.7682, -0.3182, 0.5556), (0.8536, -0.3536, 0.3827), (0.9061, -0.3753, 0.1951), (0.9239, -0.3827, 7.55e-08), (0.9061, -0.3753, -0.1951), (0.8536, -0.3536, -0.3827), (0.7682, -0.3182, -0.5556), (0.6533, -0.2706, -0.7071), (0.5133, -0.2126, -0.8315), (0.3536, -0.1464, -0.9239), (0.1802, -0.07466, -0.9808), (0.1379, -0.138, 0.9808), (0.2706, -0.2706, 0.9239), (0.3928, -0.3928, 0.8315), (0.5, -0.5, 0.7071), (0.5879, -0.5879, 0.5556), (0.6533, -0.6533, 0.3827), (0.6935, -0.6935, 0.1951), (0.7071, -0.7071, 7.55e-08), (0.6935, -0.6935, -0.1951), (0.6533, -0.6533, -0.3827), (0.5879, -0.5879, -0.5556), (0.5, -0.5, -0.7071), (0.3928, -0.3928, -0.8315), (0.2706, -0.2706, -0.9239), (0.1379, -0.138, -0.9808), (0.07466, -0.1802, 0.9808), (0.1464, -0.3536, 0.9239), (0.2126, -0.5133, 0.8315), (0.2706, -0.6533, 0.7071), (0.3182, -0.7682, 0.5556), (0.3536, -0.8536, 0.3827), (0.3753, -0.9061, 0.1951), (0.3827, -0.9239, 7.55e-08), (0.3753, -0.9061, -0.1951), (0.3536, -0.8536, -0.3827), (0.3182, -0.7682, -0.5556), (0.2706, -0.6533, -0.7071), (0.2126, -0.5133, -0.8315), (0.1464, -0.3536, -0.9239), (0.07466, -0.1802, -0.9808), (-6.902e-08, -0.1951, 0.9808), (-1.137e-07, -0.3827, 0.9239), (-1.435e-07, -0.5556, 0.8315), (-8.392e-08, -0.7071, 0.7071), (-2.329e-07, -0.8315, 0.5556), (-2.031e-07, -0.9239, 0.3827), (-1.435e-07, -0.9808, 0.1951), (-2.329e-07, -1.0, 7.55e-08), (-1.435e-07, -0.9808, -0.1951), (-2.627e-07, -0.9239, -0.3827), (-2.329e-07, -0.8315, -0.5556), (-8.392e-08, -0.7071, -0.7071), (-1.584e-07, -0.5556, -0.8315), (-1.733e-07, -0.3827, -0.9239), (-5.412e-08, -0.1951, -0.9808), (0.0, -3.258e-07, -1.0), (-0.07466, -0.1802, 0.9808), (-0.1464, -0.3536, 0.9239), (-0.2126, -0.5133, 0.8315), (-0.2706, -0.6533, 0.7071), (-0.3182, -0.7682, 0.5556), (-0.3536, -0.8536, 0.3827), (-0.3753, -0.9061, 0.1951), (-0.3827, -0.9239, 7.55e-08), (-0.3753, -0.9061, -0.1951), (-0.3536, -0.8536, -0.3827), (-0.3182, -0.7682, -0.5556), (-0.2706, -0.6533, -0.7071), (-0.2126, -0.5133, -0.8315), (-0.1464, -0.3536, -0.9239), (-0.07466, -0.1802, -0.9808), (-0.1379, -0.138, 0.9808), (-0.2706, -0.2706, 0.9239), (-0.3928, -0.3928, 0.8315), (-0.5, -0.5, 0.7071), (-0.5879, -0.5879, 0.5556), (-0.6533, -0.6533, 0.3827), (-0.6935, -0.6935, 0.1951), (-0.7071, -0.7071, 7.55e-08), (-0.6935, -0.6935, -0.1951), (-0.6533, -0.6533, -0.3827), (-0.5879, -0.5879, -0.5556), (-0.5, -0.5, -0.7071), (-0.3928, -0.3928, -0.8315), (-0.2706, -0.2706, -0.9239), (-0.1379, -0.138, -0.9808), (-3.01e-07, -4.505e-07, 1.0), (-0.1802, -0.07466, 0.9808), (-0.3536, -0.1464, 0.9239), (-0.5133, -0.2126, 0.8315), (-0.6533, -0.2706, 0.7071), (-0.7682, -0.3182, 0.5556), (-0.8536, -0.3536, 0.3827), (-0.9061, -0.3753, 0.1951), (-0.9239, -0.3827, 7.55e-08), (-0.9061, -0.3753, -0.1951), (-0.8536, -0.3536, -0.3827), (-0.7682, -0.3182, -0.5556), (-0.6533, -0.2706, -0.7071), (-0.5133, -0.2126, -0.8315), (-0.3536, -0.1464, -0.9239), (-0.1802, -0.07466, -0.9808), (-0.1951, -2.409e-07, 0.9808), (-0.3827, -1.738e-07, 0.9239), (-0.5556, -6.951e-08, 0.8315), (-0.7071, -8.441e-08, 0.7071), (-0.8315, 9.441e-08, 0.5556), (-0.9239, 3.48e-08, 0.3827), (-0.9808, -5.461e-08, 0.1951), (-1.0, 6.46e-08, 7.55e-08), (-0.9808, -5.461e-08, -0.1951), (-0.9239, 6.46e-08, -0.3827), (-0.8315, 9.441e-08, -0.5556), (-0.7071, -8.441e-08, -0.7071), (-0.5556, -6.951e-08, -0.8315), (-0.3827, -9.931e-08, -0.9239), (-0.1951, -2.632e-07, -0.9808), (-0.1802, 0.07466, 0.9808), (-0.3536, 0.1464, 0.9239), (-0.5133, 0.2126, 0.8315), (-0.6533, 0.2706, 0.7071), (-0.7682, 0.3182, 0.5556), (-0.8536, 0.3536, 0.3827), (-0.9061, 0.3753, 0.1951), (-0.9239, 0.3827, 7.55e-08), (-0.9061, 0.3753, -0.1951), (-0.8536, 0.3536, -0.3827), (-0.7682, 0.3182, -0.5556), (-0.6533, 0.2706, -0.7071), (-0.5133, 0.2126, -0.8315), (-0.3536, 0.1464, -0.9239), (-0.1802, 0.07466, -0.9808), (-0.1379, 0.1379, 0.9808), (-0.2706, 0.2706, 0.9239), (-0.3928, 0.3928, 0.8315), (-0.5, 0.5, 0.7071), (-0.5879, 0.5879, 0.5556), (-0.6533, 0.6533, 0.3827), (-0.6935, 0.6935, 0.1951), (-0.7071, 0.7071, 7.55e-08), (-0.6935, 0.6935, -0.1951), (-0.6533, 0.6533, -0.3827), (-0.5879, 0.5879, -0.5556), (-0.5, 0.5, -0.7071), (-0.3928, 0.3928, -0.8315), (-0.2706, 0.2706, -0.9239), (-0.1379, 0.1379, -0.9808), (-0.07466, 0.1802, 0.9808), (-0.1464, 0.3536, 0.9239), (-0.2126, 0.5133, 0.8315), (-0.2706, 0.6533, 0.7071), (-0.3182, 0.7682, 0.5556), (-0.3536, 0.8536, 0.3827), (-0.3753, 0.9061, 0.1951), (-0.3827, 0.9239, 7.55e-08), (-0.3753, 0.9061, -0.1951), (-0.3536, 0.8536, -0.3827), (-0.3182, 0.7682, -0.5556), (-0.2706, 0.6533, -0.7071), (-0.2126, 0.5133, -0.8315), (-0.1464, 0.3536, -0.9239), (-0.07466, 0.1802, -0.9808), (1.545e-07, 0.3827, 0.9239), (3.333e-07, 0.5556, 0.8315)], [], [(6, 5, 20, 21), (240, 0, 13, 14), (7, 6, 21, 22), (241, 240, 14, 15), (8, 7, 22, 23), (1, 241, 15, 16), (9, 8, 23, 24), (2, 1, 16, 17), (10, 9, 24, 25), (3, 2, 17, 18), (11, 10, 25, 26), (4, 3, 18, 19), (12, 11, 26, 27), (5, 4, 19, 20), (0, 164, 13), (133, 12, 27), (20, 19, 34, 35), (13, 164, 28), (133, 27, 42), (21, 20, 35, 36), (14, 13, 28, 29), (22, 21, 36, 37), (15, 14, 29, 30), (23, 22, 37, 38), (16, 15, 30, 31), (24, 23, 38, 39), (17, 16, 31, 32), (25, 24, 39, 40), (18, 17, 32, 33), (26, 25, 40, 41), (19, 18, 33, 34), (27, 26, 41, 42), (39, 38, 53, 54), (32, 31, 46, 47), (40, 39, 54, 55), (33, 32, 47, 48), (41, 40, 55, 56), (34, 33, 48, 49), (42, 41, 56, 57), (35, 34, 49, 50), (28, 164, 43), (133, 42, 57), (36, 35, 50, 51), (29, 28, 43, 44), (37, 36, 51, 52), (30, 29, 44, 45), (38, 37, 52, 53), (31, 30, 45, 46), (43, 164, 58), (133, 57, 72), (51, 50, 65, 66), (44, 43, 58, 59), (52, 51, 66, 67), (45, 44, 59, 60), (53, 52, 67, 68), (46, 45, 60, 61), (54, 53, 68, 69), (47, 46, 61, 62), (55, 54, 69, 70), (48, 47, 62, 63), (56, 55, 70, 71), (49, 48, 63, 64), (57, 56, 71, 72), (50, 49, 64, 65), (62, 61, 76, 77), (70, 69, 84, 85), (63, 62, 77, 78), (71, 70, 85, 86), (64, 63, 78, 79), (72, 71, 86, 87), (65, 64, 79, 80), (58, 164, 73), (133, 72, 87), (66, 65, 80, 81), (59, 58, 73, 74), (67, 66, 81, 82), (60, 59, 74, 75), (68, 67, 82, 83), (61, 60, 75, 76), (69, 68, 83, 84), (81, 80, 95, 96), (74, 73, 88, 89), (82, 81, 96, 97), (75, 74, 89, 90), (83, 82, 97, 98), (76, 75, 90, 91), (84, 83, 98, 99), (77, 76, 91, 92), (85, 84, 99, 100), (78, 77, 92, 93), (86, 85, 100, 101), (79, 78, 93, 94), (87, 86, 101, 102), (80, 79, 94, 95), (73, 164, 88), (133, 87, 102), (100, 99, 114, 115), (93, 92, 107, 108), (101, 100, 115, 116), (94, 93, 108, 109), (102, 101, 116, 117), (95, 94, 109, 110), (88, 164, 103), (133, 102, 117), (96, 95, 110, 111), (89, 88, 103, 104), (97, 96, 111, 112), (90, 89, 104, 105), (98, 97, 112, 113), (91, 90, 105, 106), (99, 98, 113, 114), (92, 91, 106, 107), (112, 111, 126, 127), (105, 104, 119, 120), (113, 112, 127, 128), (106, 105, 120, 121), (114, 113, 128, 129), (107, 106, 121, 122), (115, 114, 129, 130), (108, 107, 122, 123), (116, 115, 130, 131), (109, 108, 123, 124), (117, 116, 131, 132), (110, 109, 124, 125), (103, 164, 118), (133, 117, 132), (111, 110, 125, 126), (104, 103, 118, 119), (131, 130, 146, 147), (124, 123, 139, 140), (132, 131, 147, 148), (125, 124, 140, 141), (118, 164, 134), (133, 132, 148), (126, 125, 141, 142), (119, 118, 134, 135), (127, 126, 142, 143), (120, 119, 135, 136), (128, 127, 143, 144), (121, 120, 136, 137), (129, 128, 144, 145), (122, 121, 137, 138), (130, 129, 145, 146), (123, 122, 138, 139), (136, 135, 150, 151), (144, 143, 158, 159), (137, 136, 151, 152), (145, 144, 159, 160), (138, 137, 152, 153), (146, 145, 160, 161), (139, 138, 153, 154), (147, 146, 161, 162), (140, 139, 154, 155), (148, 147, 162, 163), (141, 140, 155, 156), (134, 164, 149), (133, 148, 163), (142, 141, 156, 157), (135, 134, 149, 150), (143, 142, 157, 158), (155, 154, 170, 171), (163, 162, 178, 179), (156, 155, 171, 172), (149, 164, 165), (133, 163, 179), (157, 156, 172, 173), (150, 149, 165, 166), (158, 157, 173, 174), (151, 150, 166, 167), (159, 158, 174, 175), (152, 151, 167, 168), (160, 159, 175, 176), (153, 152, 168, 169), (161, 160, 176, 177), (154, 153, 169, 170), (162, 161, 177, 178), (175, 174, 189, 190), (168, 167, 182, 183), (176, 175, 190, 191), (169, 168, 183, 184), (177, 176, 191, 192), (170, 169, 184, 185), (178, 177, 192, 193), (171, 170, 185, 186), (179, 178, 193, 194), (172, 171, 186, 187), (165, 164, 180), (133, 179, 194), (173, 172, 187, 188), (166, 165, 180, 181), (174, 173, 188, 189), (167, 166, 181, 182), (194, 193, 208, 209), (187, 186, 201, 202), (180, 164, 195), (133, 194, 209), (188, 187, 202, 203), (181, 180, 195, 196), (189, 188, 203, 204), (182, 181, 196, 197), (190, 189, 204, 205), (183, 182, 197, 198), (191, 190, 205, 206), (184, 183, 198, 199), (192, 191, 206, 207), (185, 184, 199, 200), (193, 192, 207, 208), (186, 185, 200, 201), (198, 197, 212, 213), (206, 205, 220, 221), (199, 198, 213, 214), (207, 206, 221, 222), (200, 199, 214, 215), (208, 207, 222, 223), (201, 200, 215, 216), (209, 208, 223, 224), (202, 201, 216, 217), (195, 164, 210), (133, 209, 224), (203, 202, 217, 218), (196, 195, 210, 211), (204, 203, 218, 219), (197, 196, 211, 212), (205, 204, 219, 220), (217, 216, 231, 232), (210, 164, 225), (133, 224, 239), (218, 217, 232, 233), (211, 210, 225, 226), (219, 218, 233, 234), (212, 211, 226, 227), (220, 219, 234, 235), (213, 212, 227, 228), (221, 220, 235, 236), (214, 213, 228, 229), (222, 221, 236, 237), (215, 214, 229, 230), (223, 222, 237, 238), (216, 215, 230, 231), (224, 223, 238, 239), (236, 235, 8, 9), (229, 228, 1, 2), (237, 236, 9, 10), (230, 229, 2, 3), (238, 237, 10, 11), (231, 230, 3, 4), (239, 238, 11, 12), (232, 231, 4, 5), (225, 164, 0), (133, 239, 12), (233, 232, 5, 6), (226, 225, 0, 240), (234, 233, 6, 7), (227, 226, 240, 241), (235, 234, 7, 8), (228, 227, 241, 1)])
me_sphere.polygons.foreach_set('use_smooth', [True] * 256)
_uv = me_sphere.uv_layers.new(name='UVMap')
_uv.uv.foreach_set('vector', [0.75, 0.4375, 0.75, 0.5, 0.6875, 0.5, 0.6875, 0.4375, 0.75, 0.875, 0.75, 0.9375, 0.6875, 0.9375, 0.6875, 0.875, 0.75, 0.375, 0.75, 0.4375, 0.6875, 0.4375, 0.6875, 0.375, 0.75, 0.8125, 0.75, 0.875, 0.6875, 0.875, 0.6875, 0.8125, 0.75, 0.3125, 0.75, 0.375, 0.6875, 0.375, 0.6875, 0.3125, 0.75, 0.75, 0.75, 0.8125, 0.6875, 0.8125, 0.6875, 0.75, 0.75, 0.25, 0.75, 0.3125, 0.6875, 0.3125, 0.6875, 0.25, 0.75, 0.6875, 0.75, 0.75, 0.6875, 0.75, 0.6875, 0.6875, 0.75, 0.1875, 0.75, 0.25, 0.6875, 0.25, 0.6875, 0.1875, 0.75, 0.625, 0.75, 0.6875, 0.6875, 0.6875, 0.6875, 0.625, 0.75, 0.125, 0.75, 0.1875, 0.6875, 0.1875, 0.6875, 0.125, 0.75, 0.5625, 0.75, 0.625, 0.6875, 0.625, 0.6875, 0.5625, 0.75, 0.0625, 0.75, 0.125, 0.6875, 0.125, 0.6875, 0.0625, 0.75, 0.5, 0.75, 0.5625, 0.6875, 0.5625, 0.6875, 0.5, 0.75, 0.9375, 0.7188, 1.0, 0.6875, 0.9375, 0.7187, 0.0, 0.75, 0.0625, 0.6875, 0.0625, 0.6875, 0.5, 0.6875, 0.5625, 0.625, 0.5625, 0.625, 0.5, 0.6875, 0.9375, 0.6562, 1.0, 0.625, 0.9375, 0.6562, 0.0, 0.6875, 0.0625, 0.625, 0.0625, 0.6875, 0.4375, 0.6875, 0.5, 0.625, 0.5, 0.625, 0.4375, 0.6875, 0.875, 0.6875, 0.9375, 0.625, 0.9375, 0.625, 0.875, 0.6875, 0.375, 0.6875, 0.4375, 0.625, 0.4375, 0.625, 0.375, 0.6875, 0.8125, 0.6875, 0.875, 0.625, 0.875, 0.625, 0.8125, 0.6875, 0.3125, 0.6875, 0.375, 0.625, 0.375, 0.625, 0.3125, 0.6875, 0.75, 0.6875, 0.8125, 0.625, 0.8125, 0.625, 0.75, 0.6875, 0.25, 0.6875, 0.3125, 0.625, 0.3125, 0.625, 0.25, 0.6875, 0.6875, 0.6875, 0.75, 0.625, 0.75, 0.625, 0.6875, 0.6875, 0.1875, 0.6875, 0.25, 0.625, 0.25, 0.625, 0.1875, 0.6875, 0.625, 0.6875, 0.6875, 0.625, 0.6875, 0.625, 0.625, 0.6875, 0.125, 0.6875, 0.1875, 0.625, 0.1875, 0.625, 0.125, 0.6875, 0.5625, 0.6875, 0.625, 0.625, 0.625, 0.625, 0.5625, 0.6875, 0.0625, 0.6875, 0.125, 0.625, 0.125, 0.625, 0.0625, 0.625, 0.25, 0.625, 0.3125, 0.5625, 0.3125, 0.5625, 0.25, 0.625, 0.6875, 0.625, 0.75, 0.5625, 0.75, 0.5625, 0.6875, 0.625, 0.1875, 0.625, 0.25, 0.5625, 0.25, 0.5625, 0.1875, 0.625, 0.625, 0.625, 0.6875, 0.5625, 0.6875, 0.5625, 0.625, 0.625, 0.125, 0.625, 0.1875, 0.5625, 0.1875, 0.5625, 0.125, 0.625, 0.5625, 0.625, 0.625, 0.5625, 0.625, 0.5625, 0.5625, 0.625, 0.0625, 0.625, 0.125, 0.5625, 0.125, 0.5625, 0.0625, 0.625, 0.5, 0.625, 0.5625, 0.5625, 0.5625, 0.5625, 0.5, 0.625, 0.9375, 0.5937, 1.0, 0.5625, 0.9375, 0.5937, 0.0, 0.625, 0.0625, 0.5625, 0.0625, 0.625, 0.4375, 0.625, 0.5, 0.5625, 0.5, 0.5625, 0.4375, 0.625, 0.875, 0.625, 0.9375, 0.5625, 0.9375, 0.5625, 0.875, 0.625, 0.375, 0.625, 0.4375, 0.5625, 0.4375, 0.5625, 0.375, 0.625, 0.8125, 0.625, 0.875, 0.5625, 0.875, 0.5625, 0.8125, 0.625, 0.3125, 0.625, 0.375, 0.5625, 0.375, 0.5625, 0.3125, 0.625, 0.75, 0.625, 0.8125, 0.5625, 0.8125, 0.5625, 0.75, 0.5625, 0.9375, 0.5312, 1.0, 0.5, 0.9375, 0.5312, 0.0, 0.5625, 0.0625, 0.5, 0.0625, 0.5625, 0.4375, 0.5625, 0.5, 0.5, 0.5, 0.5, 0.4375, 0.5625, 0.875, 0.5625, 0.9375, 0.5, 0.9375, 0.5, 0.875, 0.5625, 0.375, 0.5625, 0.4375, 0.5, 0.4375, 0.5, 0.375, 0.5625, 0.8125, 0.5625, 0.875, 0.5, 0.875, 0.5, 0.8125, 0.5625, 0.3125, 0.5625, 0.375, 0.5, 0.375, 0.5, 0.3125, 0.5625, 0.75, 0.5625, 0.8125, 0.5, 0.8125, 0.5, 0.75, 0.5625, 0.25, 0.5625, 0.3125, 0.5, 0.3125, 0.5, 0.25, 0.5625, 0.6875, 0.5625, 0.75, 0.5, 0.75, 0.5, 0.6875, 0.5625, 0.1875, 0.5625, 0.25, 0.5, 0.25, 0.5, 0.1875, 0.5625, 0.625, 0.5625, 0.6875, 0.5, 0.6875, 0.5, 0.625, 0.5625, 0.125, 0.5625, 0.1875, 0.5, 0.1875, 0.5, 0.125, 0.5625, 0.5625, 0.5625, 0.625, 0.5, 0.625, 0.5, 0.5625, 0.5625, 0.0625, 0.5625, 0.125, 0.5, 0.125, 0.5, 0.0625, 0.5625, 0.5, 0.5625, 0.5625, 0.5, 0.5625, 0.5, 0.5, 0.5, 0.6875, 0.5, 0.75, 0.4375, 0.75, 0.4375, 0.6875, 0.5, 0.1875, 0.5, 0.25, 0.4375, 0.25, 0.4375, 0.1875, 0.5, 0.625, 0.5, 0.6875, 0.4375, 0.6875, 0.4375, 0.625, 0.5, 0.125, 0.5, 0.1875, 0.4375, 0.1875, 0.4375, 0.125, 0.5, 0.5625, 0.5, 0.625, 0.4375, 0.625, 0.4375, 0.5625, 0.5, 0.0625, 0.5, 0.125, 0.4375, 0.125, 0.4375, 0.0625, 0.5, 0.5, 0.5, 0.5625, 0.4375, 0.5625, 0.4375, 0.5, 0.5, 0.9375, 0.4687, 1.0, 0.4375, 0.9375, 0.4687, 0.0, 0.5, 0.0625, 0.4375, 0.0625, 0.5, 0.4375, 0.5, 0.5, 0.4375, 0.5, 0.4375, 0.4375, 0.5, 0.875, 0.5, 0.9375, 0.4375, 0.9375, 0.4375, 0.875, 0.5, 0.375, 0.5, 0.4375, 0.4375, 0.4375, 0.4375, 0.375, 0.5, 0.8125, 0.5, 0.875, 0.4375, 0.875, 0.4375, 0.8125, 0.5, 0.3125, 0.5, 0.375, 0.4375, 0.375, 0.4375, 0.3125, 0.5, 0.75, 0.5, 0.8125, 0.4375, 0.8125, 0.4375, 0.75, 0.5, 0.25, 0.5, 0.3125, 0.4375, 0.3125, 0.4375, 0.25, 0.4375, 0.4375, 0.4375, 0.5, 0.375, 0.5, 0.375, 0.4375, 0.4375, 0.875, 0.4375, 0.9375, 0.375, 0.9375, 0.375, 0.875, 0.4375, 0.375, 0.4375, 0.4375, 0.375, 0.4375, 0.375, 0.375, 0.4375, 0.8125, 0.4375, 0.875, 0.375, 0.875, 0.375, 0.8125, 0.4375, 0.3125, 0.4375, 0.375, 0.375, 0.375, 0.375, 0.3125, 0.4375, 0.75, 0.4375, 0.8125, 0.375, 0.8125, 0.375, 0.75, 0.4375, 0.25, 0.4375, 0.3125, 0.375, 0.3125, 0.375, 0.25, 0.4375, 0.6875, 0.4375, 0.75, 0.375, 0.75, 0.375, 0.6875, 0.4375, 0.1875, 0.4375, 0.25, 0.375, 0.25, 0.375, 0.1875, 0.4375, 0.625, 0.4375, 0.6875, 0.375, 0.6875, 0.375, 0.625, 0.4375, 0.125, 0.4375, 0.1875, 0.375, 0.1875, 0.375, 0.125, 0.4375, 0.5625, 0.4375, 0.625, 0.375, 0.625, 0.375, 0.5625, 0.4375, 0.0625, 0.4375, 0.125, 0.375, 0.125, 0.375, 0.0625, 0.4375, 0.5, 0.4375, 0.5625, 0.375, 0.5625, 0.375, 0.5, 0.4375, 0.9375, 0.4062, 1.0, 0.375, 0.9375, 0.4062, 0.0, 0.4375, 0.0625, 0.375, 0.0625, 0.375, 0.1875, 0.375, 0.25, 0.3125, 0.25, 0.3125, 0.1875, 0.375, 0.625, 0.375, 0.6875, 0.3125, 0.6875, 0.3125, 0.625, 0.375, 0.125, 0.375, 0.1875, 0.3125, 0.1875, 0.3125, 0.125, 0.375, 0.5625, 0.375, 0.625, 0.3125, 0.625, 0.3125, 0.5625, 0.375, 0.0625, 0.375, 0.125, 0.3125, 0.125, 0.3125, 0.0625, 0.375, 0.5, 0.375, 0.5625, 0.3125, 0.5625, 0.3125, 0.5, 0.375, 0.9375, 0.3437, 1.0, 0.3125, 0.9375, 0.3437, 0.0, 0.375, 0.0625, 0.3125, 0.0625, 0.375, 0.4375, 0.375, 0.5, 0.3125, 0.5, 0.3125, 0.4375, 0.375, 0.875, 0.375, 0.9375, 0.3125, 0.9375, 0.3125, 0.875, 0.375, 0.375, 0.375, 0.4375, 0.3125, 0.4375, 0.3125, 0.375, 0.375, 0.8125, 0.375, 0.875, 0.3125, 0.875, 0.3125, 0.8125, 0.375, 0.3125, 0.375, 0.375, 0.3125, 0.375, 0.3125, 0.3125, 0.375, 0.75, 0.375, 0.8125, 0.3125, 0.8125, 0.3125, 0.75, 0.375, 0.25, 0.375, 0.3125, 0.3125, 0.3125, 0.3125, 0.25, 0.375, 0.6875, 0.375, 0.75, 0.3125, 0.75, 0.3125, 0.6875, 0.3125, 0.375, 0.3125, 0.4375, 0.25, 0.4375, 0.25, 0.375, 0.3125, 0.8125, 0.3125, 0.875, 0.25, 0.875, 0.25, 0.8125, 0.3125, 0.3125, 0.3125, 0.375, 0.25, 0.375, 0.25, 0.3125, 0.3125, 0.75, 0.3125, 0.8125, 0.25, 0.8125, 0.25, 0.75, 0.3125, 0.25, 0.3125, 0.3125, 0.25, 0.3125, 0.25, 0.25, 0.3125, 0.6875, 0.3125, 0.75, 0.25, 0.75, 0.25, 0.6875, 0.3125, 0.1875, 0.3125, 0.25, 0.25, 0.25, 0.25, 0.1875, 0.3125, 0.625, 0.3125, 0.6875, 0.25, 0.6875, 0.25, 0.625, 0.3125, 0.125, 0.3125, 0.1875, 0.25, 0.1875, 0.25, 0.125, 0.3125, 0.5625, 0.3125, 0.625, 0.25, 0.625, 0.25, 0.5625, 0.3125, 0.0625, 0.3125, 0.125, 0.25, 0.125, 0.25, 0.0625, 0.3125, 0.5, 0.3125, 0.5625, 0.25, 0.5625, 0.25, 0.5, 0.3125, 0.9375, 0.2812, 1.0, 0.25, 0.9375, 0.2812, 0.0, 0.3125, 0.0625, 0.25, 0.0625, 0.3125, 0.4375, 0.3125, 0.5, 0.25, 0.5, 0.25, 0.4375, 0.3125, 0.875, 0.3125, 0.9375, 0.25, 0.9375, 0.25, 0.875, 0.25, 0.125, 0.25, 0.1875, 0.1875, 0.1875, 0.1875, 0.125, 0.25, 0.5625, 0.25, 0.625, 0.1875, 0.625, 0.1875, 0.5625, 0.25, 0.0625, 0.25, 0.125, 0.1875, 0.125, 0.1875, 0.0625, 0.25, 0.5, 0.25, 0.5625, 0.1875, 0.5625, 0.1875, 0.5, 0.25, 0.9375, 0.2187, 1.0, 0.1875, 0.9375, 0.2188, 0.0, 0.25, 0.0625, 0.1875, 0.0625, 0.25, 0.4375, 0.25, 0.5, 0.1875, 0.5, 0.1875, 0.4375, 0.25, 0.875, 0.25, 0.9375, 0.1875, 0.9375, 0.1875, 0.875, 0.25, 0.375, 0.25, 0.4375, 0.1875, 0.4375, 0.1875, 0.375, 0.25, 0.8125, 0.25, 0.875, 0.1875, 0.875, 0.1875, 0.8125, 0.25, 0.3125, 0.25, 0.375, 0.1875, 0.375, 0.1875, 0.3125, 0.25, 0.75, 0.25, 0.8125, 0.1875, 0.8125, 0.1875, 0.75, 0.25, 0.25, 0.25, 0.3125, 0.1875, 0.3125, 0.1875, 0.25, 0.25, 0.6875, 0.25, 0.75, 0.1875, 0.75, 0.1875, 0.6875, 0.25, 0.1875, 0.25, 0.25, 0.1875, 0.25, 0.1875, 0.1875, 0.25, 0.625, 0.25, 0.6875, 0.1875, 0.6875, 0.1875, 0.625, 0.1875, 0.8125, 0.1875, 0.875, 0.125, 0.875, 0.125, 0.8125, 0.1875, 0.3125, 0.1875, 0.375, 0.125, 0.375, 0.125, 0.3125, 0.1875, 0.75, 0.1875, 0.8125, 0.125, 0.8125, 0.125, 0.75, 0.1875, 0.25, 0.1875, 0.3125, 0.125, 0.3125, 0.125, 0.25, 0.1875, 0.6875, 0.1875, 0.75, 0.125, 0.75, 0.125, 0.6875, 0.1875, 0.1875, 0.1875, 0.25, 0.125, 0.25, 0.125, 0.1875, 0.1875, 0.625, 0.1875, 0.6875, 0.125, 0.6875, 0.125, 0.625, 0.1875, 0.125, 0.1875, 0.1875, 0.125, 0.1875, 0.125, 0.125, 0.1875, 0.5625, 0.1875, 0.625, 0.125, 0.625, 0.125, 0.5625, 0.1875, 0.0625, 0.1875, 0.125, 0.125, 0.125, 0.125, 0.0625, 0.1875, 0.5, 0.1875, 0.5625, 0.125, 0.5625, 0.125, 0.5, 0.1875, 0.9375, 0.1563, 1.0, 0.125, 0.9375, 0.1563, 0.0, 0.1875, 0.0625, 0.125, 0.0625, 0.1875, 0.4375, 0.1875, 0.5, 0.125, 0.5, 0.125, 0.4375, 0.1875, 0.875, 0.1875, 0.9375, 0.125, 0.9375, 0.125, 0.875, 0.1875, 0.375, 0.1875, 0.4375, 0.125, 0.4375, 0.125, 0.375, 0.125, 0.5625, 0.125, 0.625, 0.0625, 0.625, 0.0625, 0.5625, 0.125, 0.0625, 0.125, 0.125, 0.0625, 0.125, 0.0625, 0.0625, 0.125, 0.5, 0.125, 0.5625, 0.0625, 0.5625, 0.0625, 0.5, 0.125, 0.9375, 0.09375, 1.0, 0.0625, 0.9375, 0.09375, 0.0, 0.125, 0.0625, 0.0625, 0.0625, 0.125, 0.4375, 0.125, 0.5, 0.0625, 0.5, 0.0625, 0.4375, 0.125, 0.875, 0.125, 0.9375, 0.0625, 0.9375, 0.0625, 0.875, 0.125, 0.375, 0.125, 0.4375, 0.0625, 0.4375, 0.0625, 0.375, 0.125, 0.8125, 0.125, 0.875, 0.0625, 0.875, 0.0625, 0.8125, 0.125, 0.3125, 0.125, 0.375, 0.0625, 0.375, 0.0625, 0.3125, 0.125, 0.75, 0.125, 0.8125, 0.0625, 0.8125, 0.0625, 0.75, 0.125, 0.25, 0.125, 0.3125, 0.0625, 0.3125, 0.0625, 0.25, 0.125, 0.6875, 0.125, 0.75, 0.0625, 0.75, 0.0625, 0.6875, 0.125, 0.1875, 0.125, 0.25, 0.0625, 0.25, 0.0625, 0.1875, 0.125, 0.625, 0.125, 0.6875, 0.0625, 0.6875, 0.0625, 0.625, 0.125, 0.125, 0.125, 0.1875, 0.0625, 0.1875, 0.0625, 0.125, 0.0625, 0.3125, 0.0625, 0.375, 0.0, 0.375, 0.0, 0.3125, 0.0625, 0.75, 0.0625, 0.8125, 2.98e-08, 0.8125, 2.98e-08, 0.75, 0.0625, 0.25, 0.0625, 0.3125, 0.0, 0.3125, 2.98e-08, 0.25, 0.0625, 0.6875, 0.0625, 0.75, 2.98e-08, 0.75, 0.0, 0.6875, 0.0625, 0.1875, 0.0625, 0.25, 2.98e-08, 0.25, 2.98e-08, 0.1875, 0.0625, 0.625, 0.0625, 0.6875, 0.0, 0.6875, 0.0, 0.625, 0.0625, 0.125, 0.0625, 0.1875, 2.98e-08, 0.1875, 2.98e-08, 0.125, 0.0625, 0.5625, 0.0625, 0.625, 0.0, 0.625, 2.98e-08, 0.5625, 0.0625, 0.0625, 0.0625, 0.125, 2.98e-08, 0.125, 2.384e-07, 0.0625, 0.0625, 0.5, 0.0625, 0.5625, 2.98e-08, 0.5625, 0.0, 0.5, 0.0625, 0.9375, 0.03125, 1.0, 2.384e-07, 0.9375, 0.03125, 0.0, 0.0625, 0.0625, 2.384e-07, 0.0625, 0.0625, 0.4375, 0.0625, 0.5, 0.0, 0.5, 2.98e-08, 0.4375, 0.0625, 0.875, 0.0625, 0.9375, 2.384e-07, 0.9375, 8.941e-08, 0.875, 0.0625, 0.375, 0.0625, 0.4375, 2.98e-08, 0.4375, 0.0, 0.375, 0.0625, 0.8125, 0.0625, 0.875, 8.941e-08, 0.875, 2.98e-08, 0.8125, 1.0, 0.0625, 1.0, 0.125, 0.9375, 0.125, 0.9375, 0.0625, 1.0, 0.5, 1.0, 0.5625, 0.9375, 0.5625, 0.9375, 0.5, 1.0, 0.9375, 0.9688, 1.0, 0.9375, 0.9375, 0.9688, 0.0, 1.0, 0.0625, 0.9375, 0.0625, 1.0, 0.4375, 1.0, 0.5, 0.9375, 0.5, 0.9375, 0.4375, 1.0, 0.875, 1.0, 0.9375, 0.9375, 0.9375, 0.9375, 0.875, 1.0, 0.375, 1.0, 0.4375, 0.9375, 0.4375, 0.9375, 0.375, 1.0, 0.8125, 1.0, 0.875, 0.9375, 0.875, 0.9375, 0.8125, 1.0, 0.3125, 1.0, 0.375, 0.9375, 0.375, 0.9375, 0.3125, 1.0, 0.75, 1.0, 0.8125, 0.9375, 0.8125, 0.9375, 0.75, 1.0, 0.25, 1.0, 0.3125, 0.9375, 0.3125, 0.9375, 0.25, 1.0, 0.6875, 1.0, 0.75, 0.9375, 0.75, 0.9375, 0.6875, 1.0, 0.1875, 1.0, 0.25, 0.9375, 0.25, 0.9375, 0.1875, 1.0, 0.625, 1.0, 0.6875, 0.9375, 0.6875, 0.9375, 0.625, 1.0, 0.125, 1.0, 0.1875, 0.9375, 0.1875, 0.9375, 0.125, 1.0, 0.5625, 1.0, 0.625, 0.9375, 0.625, 0.9375, 0.5625, 0.9375, 0.75, 0.9375, 0.8125, 0.875, 0.8125, 0.875, 0.75, 0.9375, 0.25, 0.9375, 0.3125, 0.875, 0.3125, 0.875, 0.25, 0.9375, 0.6875, 0.9375, 0.75, 0.875, 0.75, 0.875, 0.6875, 0.9375, 0.1875, 0.9375, 0.25, 0.875, 0.25, 0.875, 0.1875, 0.9375, 0.625, 0.9375, 0.6875, 0.875, 0.6875, 0.875, 0.625, 0.9375, 0.125, 0.9375, 0.1875, 0.875, 0.1875, 0.875, 0.125, 0.9375, 0.5625, 0.9375, 0.625, 0.875, 0.625, 0.875, 0.5625, 0.9375, 0.0625, 0.9375, 0.125, 0.875, 0.125, 0.875, 0.0625, 0.9375, 0.5, 0.9375, 0.5625, 0.875, 0.5625, 0.875, 0.5, 0.9375, 0.9375, 0.9063, 1.0, 0.875, 0.9375, 0.9063, 0.0, 0.9375, 0.0625, 0.875, 0.0625, 0.9375, 0.4375, 0.9375, 0.5, 0.875, 0.5, 0.875, 0.4375, 0.9375, 0.875, 0.9375, 0.9375, 0.875, 0.9375, 0.875, 0.875, 0.9375, 0.375, 0.9375, 0.4375, 0.875, 0.4375, 0.875, 0.375, 0.9375, 0.8125, 0.9375, 0.875, 0.875, 0.875, 0.875, 0.8125, 0.9375, 0.3125, 0.9375, 0.375, 0.875, 0.375, 0.875, 0.3125, 0.875, 0.5, 0.875, 0.5625, 0.8125, 0.5625, 0.8125, 0.5, 0.875, 0.9375, 0.8438, 1.0, 0.8125, 0.9375, 0.8438, 0.0, 0.875, 0.0625, 0.8125, 0.0625, 0.875, 0.4375, 0.875, 0.5, 0.8125, 0.5, 0.8125, 0.4375, 0.875, 0.875, 0.875, 0.9375, 0.8125, 0.9375, 0.8125, 0.875, 0.875, 0.375, 0.875, 0.4375, 0.8125, 0.4375, 0.8125, 0.375, 0.875, 0.8125, 0.875, 0.875, 0.8125, 0.875, 0.8125, 0.8125, 0.875, 0.3125, 0.875, 0.375, 0.8125, 0.375, 0.8125, 0.3125, 0.875, 0.75, 0.875, 0.8125, 0.8125, 0.8125, 0.8125, 0.75, 0.875, 0.25, 0.875, 0.3125, 0.8125, 0.3125, 0.8125, 0.25, 0.875, 0.6875, 0.875, 0.75, 0.8125, 0.75, 0.8125, 0.6875, 0.875, 0.1875, 0.875, 0.25, 0.8125, 0.25, 0.8125, 0.1875, 0.875, 0.625, 0.875, 0.6875, 0.8125, 0.6875, 0.8125, 0.625, 0.875, 0.125, 0.875, 0.1875, 0.8125, 0.1875, 0.8125, 0.125, 0.875, 0.5625, 0.875, 0.625, 0.8125, 0.625, 0.8125, 0.5625, 0.875, 0.0625, 0.875, 0.125, 0.8125, 0.125, 0.8125, 0.0625, 0.8125, 0.25, 0.8125, 0.3125, 0.75, 0.3125, 0.75, 0.25, 0.8125, 0.6875, 0.8125, 0.75, 0.75, 0.75, 0.75, 0.6875, 0.8125, 0.1875, 0.8125, 0.25, 0.75, 0.25, 0.75, 0.1875, 0.8125, 0.625, 0.8125, 0.6875, 0.75, 0.6875, 0.75, 0.625, 0.8125, 0.125, 0.8125, 0.1875, 0.75, 0.1875, 0.75, 0.125, 0.8125, 0.5625, 0.8125, 0.625, 0.75, 0.625, 0.75, 0.5625, 0.8125, 0.0625, 0.8125, 0.125, 0.75, 0.125, 0.75, 0.0625, 0.8125, 0.5, 0.8125, 0.5625, 0.75, 0.5625, 0.75, 0.5, 0.8125, 0.9375, 0.7813, 1.0, 0.75, 0.9375, 0.7812, 0.0, 0.8125, 0.0625, 0.75, 0.0625, 0.8125, 0.4375, 0.8125, 0.5, 0.75, 0.5, 0.75, 0.4375, 0.8125, 0.875, 0.8125, 0.9375, 0.75, 0.9375, 0.75, 0.875, 0.8125, 0.375, 0.8125, 0.4375, 0.75, 0.4375, 0.75, 0.375, 0.8125, 0.8125, 0.8125, 0.875, 0.75, 0.875, 0.75, 0.8125, 0.8125, 0.3125, 0.8125, 0.375, 0.75, 0.375, 0.75, 0.3125, 0.8125, 0.75, 0.8125, 0.8125, 0.75, 0.8125, 0.75, 0.75])
me_sphere.materials.append(mat_material_002)
me_sphere.use_remesh_preserve_volume = False
me_sphere.use_remesh_preserve_attributes = False
me_sphere.use_mirror_vertex_groups = False
me_sphere.update()

# ---- objects
ob_empty = bpy.data.objects.new('Empty', None)
ob_cube = bpy.data.objects.new('Cube', me_cube_002)
ob_cube_001 = bpy.data.objects.new('Cube.001', me_cube)
ob_empty_001 = bpy.data.objects.new('Empty.001', None)
ob_sphere = bpy.data.objects.new('Sphere', me_sphere)

# ---- transforms, parenting, visibility, modifiers, constraints
ob_empty.location = (0.0, 0.0, 0.0)
ob_empty.rotation_euler = (1.571, -0.0, -0.0)
ob_empty.empty_display_type = 'IMAGE'
ob_empty.empty_display_size = 5.0
ob_empty.empty_image_depth = 'BACK'
ob_empty.show_empty_image_perspective = False
ob_empty.empty_image_side = 'FRONT'
ob_empty.lineart.crease_threshold = 0.0
ob_cube.location = (1.98, -2.011e-07, 1.497)
ob_cube.scale = (0.3061, 0.3061, 0.3061)
ob_cube.lineart.crease_threshold = 0.0
_m = ob_cube.modifiers.new('Mirror', 'MIRROR')
_m.use_axis = (False, True, False)
_m.use_clip = True
ob_cube_001.location = (1.954, -0.3487, 1.747)
ob_cube_001.rotation_euler = (-0.1876, 0.04323, 5.812e-09)
ob_cube_001.scale = (0.09701, 0.02696, 0.09701)
ob_cube_001.lineart.crease_threshold = 0.0
_m = ob_cube_001.modifiers.new('Mirror', 'MIRROR')
_m.use_axis = (False, True, False)
_m.mirror_object = ob_cube
ob_empty_001.location = (1.17, -1.138e-07, 0.8469)
ob_empty_001.rotation_euler = (1.571, -0.0, -0.0)
ob_empty_001.empty_display_type = 'IMAGE'
ob_empty_001.empty_display_size = 5.0
ob_empty_001.empty_image_depth = 'BACK'
ob_empty_001.show_empty_image_perspective = False
ob_empty_001.empty_image_side = 'FRONT'
ob_empty_001.lineart.crease_threshold = 0.0
ob_sphere.location = (2.172, -0.3003, 1.625)
ob_sphere.scale = (0.07213, 0.07213, 0.07213)
ob_sphere.lineart.crease_threshold = 0.0
_m = ob_sphere.modifiers.new('Mirror', 'MIRROR')
_m.use_axis = (False, True, False)
_m.mirror_object = ob_cube

# ---- collection membership
col_collection.objects.link(ob_empty)
col_collection.objects.link(ob_cube)
col_collection.objects.link(ob_cube_001)
col_collection.objects.link(ob_empty_001)
col_collection.objects.link(ob_sphere)

# ---- scene / render settings (as saved in the file)
scene.frame_start = 1; scene.frame_end = 250; scene.frame_set(35)
scene.render.engine = 'CYCLES'
scene.cycles.use_denoising = False
scene.cycles.samples = 128
scene.cycles.sampling_pattern = 'TABULATED_SOBOL'
scene.cycles.use_adaptive_sampling = False
scene.cycles.use_light_tree = False
scene.eevee.use_gtao = True
scene.view_settings.view_transform = 'Filmic'
bpy.context.view_layer.update()

# ---- added for rendering (the .blend has no active camera and no usable light): camera, sun
cam_auto = bpy.data.cameras.new('AutoCamera')
cam_auto.lens = 50.0
cam_auto.sensor_width = 36.0
cam_auto.clip_end = 1000.0
ob_auto_camera = bpy.data.objects.new('AutoCamera', cam_auto)
scene.collection.objects.link(ob_auto_camera)
ob_auto_camera.location = (4.89439, -4.75517, 3.88435)
ob_auto_camera.rotation_euler = (1.09748, -7.21219e-08, 0.694738)
scene.camera = ob_auto_camera
light_auto_sun = bpy.data.lights.new('AutoSun', 'SUN')
light_auto_sun.energy = 3.0
light_auto_sun.angle = 0.0523599
ob_auto_sun = bpy.data.objects.new('AutoSun', light_auto_sun)
scene.collection.objects.link(ob_auto_sun)
ob_auto_sun.rotation_euler = (0.872665, 0.174533, 0.523599)
bpy.context.view_layer.update()
